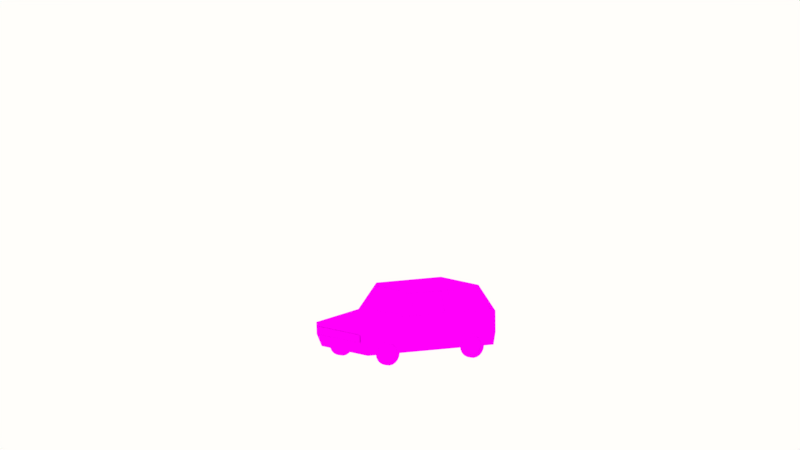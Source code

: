 # Source: Car.blend  (saved by Blender 2.79.0; exported with 4.5.12 LTS)
import bpy
from mathutils import Matrix  # noqa: F401  (used for matrix-valued properties, if any)

bpy.ops.wm.read_factory_settings(use_empty=True)
scene = bpy.context.scene
scene.name = 'Scene'

# ---- collections
col_collection_5 = bpy.data.collections.new('Collection 5'); scene.collection.children.link(col_collection_5)

# ---- images (referenced by path relative to the original .blend; pixels are not part of the script)
import os
ASSET_DIR = os.environ.get("B2B_ASSET_DIR", "")  # directory of the original .blend (textures are referenced by path, not embedded)
HERE = os.path.dirname(os.path.abspath(__file__))  # packed textures are extracted next to this script under _unpacked/

def load_image(name, relpath, width, height, colorspace="sRGB"):
    """Load a texture the original file referenced (path relative to the .blend, or extracted next to this script)."""
    p = next((c for c in (os.path.join(HERE, relpath), os.path.join(ASSET_DIR, relpath)) if relpath and os.path.exists(c)), "")
    if p:
        img = bpy.data.images.load(p, check_existing=True)
        img.name = name
    else:  # same state as the original file: an image datablock whose file is absent (Cycles renders it pink)
        img = bpy.data.images.new(name, width, height)
        img.source = "FILE"
        img.filepath = "//" + (relpath or name)
    img.colorspace_settings.name = colorspace
    return img
img_van_001 = load_image('Van.001', 'Van.png', 1024, 1024, 'sRGB')

# ---- materials (node trees are filled in below, after node groups)
mat_material_002 = bpy.data.materials.new('Material.002')
mat_material_002.alpha_threshold = 0.0
mat_material_002.roughness = 0.5

# ---- material node trees
mat_material_002.use_nodes = True; mat_material_002.node_tree.nodes.clear()
_N = mat_material_002.node_tree.nodes; _L = mat_material_002.node_tree.links
n0 = _N.new('ShaderNodeOutputMaterial'); n0.name = 'Material Output'; n0.location = (300, 300)
n1 = _N.new('ShaderNodeBsdfToon'); n1.name = 'Toon BSDF'; n1.location = (10, 300)
n2 = _N.new('ShaderNodeTexImage'); n2.name = 'Image Texture'; n2.location = (-180, 300)
n2.width = 140
n2.image = img_van_001
_L.new(n1.outputs[0], n0.inputs[0])
_L.new(n2.outputs[0], n1.inputs[0])
n0.is_active_output = True

# ---- world
world_world = bpy.data.worlds.new('World'); scene.world = world_world
world_world.use_nodes = True; world_world.node_tree.nodes.clear()
_N = world_world.node_tree.nodes; _L = world_world.node_tree.links
n0 = _N.new('ShaderNodeOutputWorld'); n0.name = 'World Output'; n0.location = (300, 300)
n1 = _N.new('ShaderNodeBackground'); n1.name = 'Background'; n1.location = (10, 300)
n1.inputs[0].default_value = (1.0, 0.9893, 0.9576, 1.0)
_L.new(n1.outputs[0], n0.inputs[0])
n0.is_active_output = True
world_world.color = (0.05088, 0.05088, 0.05088)
world_world.use_sun_shadow = False
world_world.sun_shadow_jitter_overblur = 0.0
world_world.cycles.sampling_method = 'MANUAL'

# ---- cameras
cam_camera = bpy.data.cameras.new('Camera')
cam_camera.type = 'ORTHO'
cam_camera.clip_start = 0.001
cam_camera.clip_end = 104.5
cam_camera.lens = 35.0
cam_camera.sensor_width = 32.0
cam_camera.sensor_height = 18.0
cam_camera.ortho_scale = 18.7
cam_camera.display_size = 2.0
cam_camera.dof.focus_distance = 0.0

# ---- meshes
me_cube_003 = bpy.data.meshes.new('Cube.003')
me_cube_003.from_pydata([(0.8936, -1.84, 0.7588), (0.8936, -1.835, 0.5763), (0.6862, -1.84, 0.7588), (0.4599, -1.84, 0.7588), (0.6862, -1.835, 0.5763), (0.4599, -1.835, 0.5763), (0.9483, 1.858, 0.3291), (0.9483, 1.885, 0.4979), (0.7869, 1.858, 0.3291), (0.7542, 1.858, 0.3291), (0.5872, 1.858, 0.3291), (0.7869, 1.885, 0.4979), (0.7542, 1.885, 0.4979), (0.5872, 1.885, 0.4979), (0.4454, 1.858, 0.3291), (0.4454, 1.885, 0.4979), (0.9876, 1.827, 0.2697), (0.8066, 1.525, 1.681), (0.8066, -0.2743, 1.681), (0.9876, -0.6538, 0.2697), (0.9876, 1.879, 1.067), (0.9876, -0.6538, 1.067), (0.9876, -1.828, 0.8498), (0.9876, -1.678, 0.2697), (0.8066, 0.5821, 1.681), (0.9876, 0.5821, 0.2697), (0.9876, 0.5821, 1.067), (0.7511, -0.2956, 1.627), (0.8993, -0.6325, 1.111), (0.7511, -0.242, 1.627), (0.8993, -0.5789, 1.111), (0.8066, 0.5055, 1.627), (0.8066, -0.2231, 1.627), (0.9876, -0.5272, 1.111), (0.9876, 0.5055, 1.111), (0.7538, 0.4972, 1.627), (0.7538, -0.2313, 1.627), (0.9348, -0.5354, 1.111), (0.9348, 0.4972, 1.111), (0.8066, 1.488, 1.627), (0.9876, 1.772, 1.111), (0.8066, 0.6537, 1.627), (0.9876, 0.6537, 1.111), (0.7538, 1.488, 1.627), (0.9348, 1.772, 1.111), (0.7538, 0.6537, 1.627), (0.9348, 0.6537, 1.111), (0.7434, 1.56, 1.627), (0.9244, 1.844, 1.111), (0.7434, 1.522, 1.627), (0.9244, 1.806, 1.111), (0.9876, 1.883, 0.5667), (0.9876, -0.6538, 0.5667), (0.9876, -1.819, 0.5675), (0.9876, 0.5821, 0.5667), (-0.8936, -1.84, 0.7588), (-0.8936, -1.835, 0.5763), (-0.6862, -1.84, 0.7588), (-0.4599, -1.84, 0.7588), (-0.6862, -1.835, 0.5763), (-0.4599, -1.835, 0.5763), (-0.9483, 1.858, 0.3291), (-0.9483, 1.885, 0.4979), (-0.7869, 1.858, 0.3291), (-0.7542, 1.858, 0.3291), (-0.5872, 1.858, 0.3291), (-0.7869, 1.885, 0.4979), (-0.7542, 1.885, 0.4979), (-0.5872, 1.885, 0.4979), (-0.4454, 1.858, 0.3291), (-0.4454, 1.885, 0.4979), (0.0, -1.84, 0.7588), (0.0, -1.835, 0.5763), (0.0, 1.858, 0.3291), (0.0, 1.885, 0.4979), (-0.9876, 1.827, 0.2697), (-0.8066, 1.525, 1.681), (0.0, 1.827, 0.2697), (0.0, 1.525, 1.681), (0.0, -0.2743, 1.681), (-0.8066, -0.2743, 1.681), (-0.9876, -0.6538, 0.2697), (0.0, -0.6538, 0.2697), (-0.9876, 1.879, 1.067), (0.0, 1.879, 1.067), (-0.9876, -0.6538, 1.067), (0.0, -0.6538, 1.067), (-0.9876, -1.828, 0.8498), (-0.9876, -1.678, 0.2697), (0.0, -1.678, 0.2697), (0.0, -1.828, 0.8498), (-0.8066, 0.5821, 1.681), (0.0, 0.5821, 1.681), (0.0, 0.5821, 0.2697), (-0.9876, 0.5821, 0.2697), (-0.9876, 0.5821, 1.067), (0.0, -0.2956, 1.627), (-0.7511, -0.2956, 1.627), (-0.8993, -0.6325, 1.111), (0.0, -0.6325, 1.111), (0.0, -0.242, 1.627), (-0.7511, -0.242, 1.627), (-0.8993, -0.5789, 1.111), (0.0, -0.5789, 1.111), (-0.8066, 0.5055, 1.627), (-0.8066, -0.2231, 1.627), (-0.9876, -0.5272, 1.111), (-0.9876, 0.5055, 1.111), (-0.7538, 0.4972, 1.627), (-0.7538, -0.2313, 1.627), (-0.9348, -0.5354, 1.111), (-0.9348, 0.4972, 1.111), (-0.8066, 1.488, 1.627), (-0.9876, 1.772, 1.111), (-0.8066, 0.6537, 1.627), (-0.9876, 0.6537, 1.111), (-0.7538, 1.488, 1.627), (-0.9348, 1.772, 1.111), (-0.7538, 0.6537, 1.627), (-0.9348, 0.6537, 1.111), (0.0, 1.56, 1.627), (-0.7434, 1.56, 1.627), (-0.9244, 1.844, 1.111), (0.0, 1.844, 1.111), (0.0, 1.522, 1.627), (-0.7434, 1.522, 1.627), (-0.9244, 1.806, 1.111), (0.0, 1.806, 1.111), (-0.9876, 1.883, 0.5667), (0.0, 1.883, 0.5667), (-0.9876, -0.6538, 0.5667), (-0.9876, -1.819, 0.5675), (0.0, -1.819, 0.5675), (-0.9876, 0.5821, 0.5667)], [], [(2, 4, 1, 0), (71, 72, 5, 3), (3, 5, 4, 2), (11, 7, 6, 8), (15, 13, 10, 14), (13, 12, 9, 10), (12, 11, 8, 9), (74, 15, 14, 73), (78, 17, 47, 120), (86, 21, 28, 99), (92, 79, 18, 24), (54, 52, 19, 25), (25, 19, 82, 93), (26, 24, 31, 34), (129, 84, 20, 51), (132, 53, 22, 90), (86, 90, 22, 21), (52, 53, 23, 19), (19, 23, 89, 82), (20, 17, 39, 40), (16, 25, 93, 77), (51, 54, 25, 16), (78, 92, 24, 17), (99, 28, 30, 103), (18, 79, 96, 27), (21, 18, 27, 28), (103, 30, 29, 100), (28, 27, 29, 30), (27, 96, 100, 29), (33, 34, 38, 37), (24, 18, 32, 31), (21, 26, 34, 33), (18, 21, 33, 32), (35, 36, 37, 38), (31, 32, 36, 35), (34, 31, 35, 38), (32, 33, 37, 36), (39, 41, 45, 43), (24, 26, 42, 41), (26, 20, 40, 42), (17, 24, 41, 39), (43, 45, 46, 44), (42, 40, 44, 46), (40, 39, 43, 44), (41, 42, 46, 45), (48, 123, 127, 50), (17, 20, 48, 47), (20, 84, 123, 48), (127, 124, 49, 50), (47, 48, 50, 49), (120, 47, 49, 124), (20, 26, 54, 51), (21, 22, 53, 52), (89, 23, 53, 132), (77, 129, 51, 16), (26, 21, 52, 54), (57, 55, 56, 59), (71, 58, 60, 72), (58, 57, 59, 60), (66, 63, 61, 62), (70, 69, 65, 68), (68, 65, 64, 67), (67, 64, 63, 66), (74, 73, 69, 70), (78, 120, 121, 76), (86, 99, 98, 85), (92, 91, 80, 79), (133, 94, 81, 130), (94, 93, 82, 81), (95, 107, 104, 91), (129, 128, 83, 84), (132, 90, 87, 131), (86, 85, 87, 90), (130, 81, 88, 131), (81, 82, 89, 88), (83, 113, 112, 76), (75, 77, 93, 94), (128, 75, 94, 133), (78, 76, 91, 92), (99, 103, 102, 98), (80, 97, 96, 79), (85, 98, 97, 80), (103, 100, 101, 102), (98, 102, 101, 97), (97, 101, 100, 96), (106, 110, 111, 107), (91, 104, 105, 80), (85, 106, 107, 95), (80, 105, 106, 85), (108, 111, 110, 109), (104, 108, 109, 105), (107, 111, 108, 104), (105, 109, 110, 106), (112, 116, 118, 114), (91, 114, 115, 95), (95, 115, 113, 83), (76, 112, 114, 91), (116, 117, 119, 118), (115, 119, 117, 113), (113, 117, 116, 112), (114, 118, 119, 115), (122, 126, 127, 123), (76, 121, 122, 83), (83, 122, 123, 84), (127, 126, 125, 124), (121, 125, 126, 122), (120, 124, 125, 121), (83, 128, 133, 95), (85, 130, 131, 87), (89, 132, 131, 88), (77, 75, 128, 129), (95, 133, 130, 85)])
_uv = me_cube_003.uv_layers.new(name='UVMap')
_uv.uv.foreach_set('vector', [0.2324, 0.1306, 0.185, 0.1306, 0.185, 0.1196, 0.2324, 0.1196, 0.5688, 0.5411, 0.4183, 0.5411, 0.4183, 0.4637, 0.5688, 0.4637, 0.1331, 0.1395, 0.08565, 0.1395, 0.08565, 0.1275, 0.1331, 0.1275, 0.7707, 0.113, 0.7707, 0.08903, 0.9117, 0.08903, 0.9117, 0.113, 0.4102, 0.1917, 0.4102, 0.1649, 0.5898, 0.1649, 0.5898, 0.1917, 0.7707, 0.1427, 0.7707, 0.1179, 0.9117, 0.1179, 0.9117, 0.1427, 0.4102, 0.1333, 0.4102, 0.1271, 0.5898, 0.1271, 0.5898, 0.1333, 0.3544, 0.5478, 0.3544, 0.4233, 0.6193, 0.4233, 0.6193, 0.5478, 0.1927, 0.8971, 0.1552, 0.8971, 0.1582, 0.8948, 0.1927, 0.8948, 0.1833, 0.8971, 0.1833, 0.9442, 0.181, 0.9416, 0.181, 0.8971, 0.1843, 0.782, 0.1843, 0.8276, 0.1468, 0.8277, 0.1468, 0.7821, 0.4368, 0.2003, 0.4367, 0.1365, 0.4549, 0.1364, 0.455, 0.2003, 0.501, 0.141, 0.501, 0.2047, 0.4551, 0.2045, 0.4551, 0.1408, 0.06451, 0.8618, 0.031, 0.8619, 0.03342, 0.8582, 0.06208, 0.8582, 0.1927, 0.8467, 0.1927, 0.8657, 0.1468, 0.8657, 0.1468, 0.8467, 0.2359, 0.9332, 0.2359, 0.886, 0.2503, 0.8862, 0.2503, 0.9334, 0.2302, 0.7419, 0.2302, 0.7976, 0.1843, 0.7978, 0.1843, 0.7421, 0.4367, 0.1365, 0.4393, 0.08301, 0.4551, 0.08562, 0.4549, 0.1364, 0.501, 0.2047, 0.501, 0.2553, 0.4551, 0.2552, 0.4551, 0.2045, 0.06462, 0.9284, 0.03107, 0.902, 0.03339, 0.9003, 0.06229, 0.9233, 0.501, 0.08054, 0.501, 0.141, 0.4551, 0.1408, 0.4551, 0.0804, 0.4369, 0.2639, 0.4368, 0.2003, 0.455, 0.2003, 0.4551, 0.2609, 0.1843, 0.7419, 0.1843, 0.782, 0.1468, 0.7821, 0.1468, 0.742, 0.1882, 0.9416, 0.1882, 0.8971, 0.1908, 0.8971, 0.1908, 0.9415, 0.1468, 0.9358, 0.1468, 0.8973, 0.1491, 0.8973, 0.1491, 0.9331, 0.1833, 0.9442, 0.1468, 0.9358, 0.1491, 0.9331, 0.181, 0.9416, 0.7917, 0.9168, 0.7917, 0.9613, 0.7598, 0.9528, 0.7598, 0.917, 0.1381, 0.9168, 0.1381, 0.9513, 0.1354, 0.9514, 0.1354, 0.9169, 0.1381, 0.9526, 0.1381, 0.9168, 0.1407, 0.9168, 0.1407, 0.9527, 0.1882, 0.8975, 0.1882, 0.9527, 0.1857, 0.9523, 0.1857, 0.8971, 0.031, 0.8619, 0.03093, 0.8161, 0.03335, 0.8186, 0.03342, 0.8582, 0.0644, 0.798, 0.06451, 0.8618, 0.06208, 0.8582, 0.06199, 0.8028, 0.03093, 0.8161, 0.0644, 0.798, 0.06199, 0.8028, 0.03335, 0.8186, 0.8516, 0.9411, 0.8516, 0.9015, 0.8803, 0.8858, 0.8803, 0.9411, 0.1329, 0.9567, 0.1329, 0.9172, 0.1354, 0.9168, 0.1354, 0.9563, 0.2381, 0.804, 0.2381, 0.7753, 0.2403, 0.7741, 0.2403, 0.8028, 0.2381, 0.7728, 0.2381, 0.7419, 0.2403, 0.7431, 0.2403, 0.7741, 0.2326, 0.7682, 0.2381, 0.8027, 0.2357, 0.8031, 0.2302, 0.7686, 0.031, 0.8619, 0.06451, 0.8618, 0.06219, 0.8652, 0.03333, 0.8653, 0.06451, 0.8618, 0.06462, 0.9284, 0.06229, 0.9233, 0.06219, 0.8652, 0.03107, 0.902, 0.031, 0.8619, 0.03333, 0.8653, 0.03339, 0.9003, 0.8516, 0.8627, 0.8516, 0.8277, 0.8805, 0.8277, 0.8805, 0.8858, 0.1833, 0.9551, 0.1833, 0.8971, 0.1857, 0.8971, 0.1857, 0.955, 0.2381, 0.7419, 0.2326, 0.7682, 0.2302, 0.7686, 0.2357, 0.7423, 0.1452, 0.9175, 0.1452, 0.9474, 0.1428, 0.9467, 0.1428, 0.9168, 0.1925, 0.8971, 0.1925, 0.9412, 0.1908, 0.9412, 0.1908, 0.8971, 0.1552, 0.8971, 0.1468, 0.8657, 0.1498, 0.8679, 0.1582, 0.8948, 0.1468, 0.8657, 0.1927, 0.8657, 0.1927, 0.8679, 0.1498, 0.8679, 0.9066, 0.8719, 0.8805, 0.8719, 0.8805, 0.8364, 0.9066, 0.8277, 0.1407, 0.9546, 0.1407, 0.9168, 0.1428, 0.9169, 0.1428, 0.9547, 0.242, 0.7741, 0.242, 0.8095, 0.2403, 0.8096, 0.2403, 0.7741, 0.06462, 0.9284, 0.06451, 0.8618, 0.08267, 0.8618, 0.08278, 0.9254, 0.0644, 0.798, 0.06931, 0.7419, 0.08512, 0.7445, 0.08256, 0.7979, 0.5756, 0.2715, 0.5756, 0.2243, 0.59, 0.2246, 0.59, 0.2717, 0.5469, 0.1663, 0.5469, 0.1852, 0.501, 0.1852, 0.501, 0.1663, 0.06451, 0.8618, 0.0644, 0.798, 0.08256, 0.7979, 0.08267, 0.8618, 0.2324, 0.1306, 0.2324, 0.1196, 0.185, 0.1196, 0.185, 0.1306, 0.5688, 0.5411, 0.5688, 0.4637, 0.4183, 0.4637, 0.4183, 0.5411, 0.1331, 0.1395, 0.1331, 0.1275, 0.08565, 0.1275, 0.08565, 0.1395, 0.7707, 0.113, 0.9117, 0.113, 0.9117, 0.08903, 0.7707, 0.08903, 0.4102, 0.1917, 0.5898, 0.1917, 0.5898, 0.1649, 0.4102, 0.1649, 0.7707, 0.1427, 0.9117, 0.1427, 0.9117, 0.1179, 0.7707, 0.1179, 0.4102, 0.1333, 0.5898, 0.1333, 0.5898, 0.1271, 0.4102, 0.1271, 0.3544, 0.5478, 0.6193, 0.5478, 0.6193, 0.4233, 0.3544, 0.4233, 0.1927, 0.8971, 0.1927, 0.8948, 0.1582, 0.8948, 0.1552, 0.8971, 0.1833, 0.8971, 0.181, 0.8971, 0.181, 0.9416, 0.1833, 0.9442, 0.1843, 0.782, 0.1468, 0.7821, 0.1468, 0.8277, 0.1843, 0.8276, 0.4368, 0.2003, 0.455, 0.2003, 0.4549, 0.1364, 0.4367, 0.1365, 0.501, 0.141, 0.4551, 0.1408, 0.4551, 0.2045, 0.501, 0.2047, 0.06451, 0.8618, 0.06208, 0.8582, 0.03342, 0.8582, 0.031, 0.8619, 0.1927, 0.8467, 0.1468, 0.8467, 0.1468, 0.8657, 0.1927, 0.8657, 0.2359, 0.9332, 0.2503, 0.9334, 0.2503, 0.8862, 0.2359, 0.886, 0.2302, 0.7419, 0.1843, 0.7421, 0.1843, 0.7978, 0.2302, 0.7976, 0.4367, 0.1365, 0.4549, 0.1364, 0.4551, 0.08562, 0.4393, 0.08301, 0.501, 0.2047, 0.4551, 0.2045, 0.4551, 0.2552, 0.501, 0.2553, 0.06462, 0.9284, 0.06229, 0.9233, 0.03339, 0.9003, 0.03107, 0.902, 0.501, 0.08054, 0.4551, 0.0804, 0.4551, 0.1408, 0.501, 0.141, 0.4369, 0.2639, 0.4551, 0.2609, 0.455, 0.2003, 0.4368, 0.2003, 0.1843, 0.7419, 0.1468, 0.742, 0.1468, 0.7821, 0.1843, 0.782, 0.1882, 0.9416, 0.1908, 0.9415, 0.1908, 0.8971, 0.1882, 0.8971, 0.1468, 0.9358, 0.1491, 0.9331, 0.1491, 0.8973, 0.1468, 0.8973, 0.1833, 0.9442, 0.181, 0.9416, 0.1491, 0.9331, 0.1468, 0.9358, 0.7917, 0.9168, 0.7598, 0.917, 0.7598, 0.9528, 0.7917, 0.9613, 0.1381, 0.9168, 0.1354, 0.9169, 0.1354, 0.9514, 0.1381, 0.9513, 0.1381, 0.9526, 0.1407, 0.9527, 0.1407, 0.9168, 0.1381, 0.9168, 0.1882, 0.8975, 0.1857, 0.8971, 0.1857, 0.9523, 0.1882, 0.9527, 0.031, 0.8619, 0.03342, 0.8582, 0.03335, 0.8186, 0.03093, 0.8161, 0.0644, 0.798, 0.06199, 0.8028, 0.06208, 0.8582, 0.06451, 0.8618, 0.03093, 0.8161, 0.03335, 0.8186, 0.06199, 0.8028, 0.0644, 0.798, 0.8516, 0.9411, 0.8803, 0.9411, 0.8803, 0.8858, 0.8516, 0.9015, 0.1329, 0.9567, 0.1354, 0.9563, 0.1354, 0.9168, 0.1329, 0.9172, 0.2381, 0.804, 0.2403, 0.8028, 0.2403, 0.7741, 0.2381, 0.7753, 0.2381, 0.7728, 0.2403, 0.7741, 0.2403, 0.7431, 0.2381, 0.7419, 0.2326, 0.7682, 0.2302, 0.7686, 0.2357, 0.8031, 0.2381, 0.8027, 0.031, 0.8619, 0.03333, 0.8653, 0.06219, 0.8652, 0.06451, 0.8618, 0.06451, 0.8618, 0.06219, 0.8652, 0.06229, 0.9233, 0.06462, 0.9284, 0.03107, 0.902, 0.03339, 0.9003, 0.03333, 0.8653, 0.031, 0.8619, 0.8516, 0.8627, 0.8805, 0.8858, 0.8805, 0.8277, 0.8516, 0.8277, 0.1833, 0.9551, 0.1857, 0.955, 0.1857, 0.8971, 0.1833, 0.8971, 0.2381, 0.7419, 0.2357, 0.7423, 0.2302, 0.7686, 0.2326, 0.7682, 0.1452, 0.9175, 0.1428, 0.9168, 0.1428, 0.9467, 0.1452, 0.9474, 0.1925, 0.8971, 0.1908, 0.8971, 0.1908, 0.9412, 0.1925, 0.9412, 0.1552, 0.8971, 0.1582, 0.8948, 0.1498, 0.8679, 0.1468, 0.8657, 0.1468, 0.8657, 0.1498, 0.8679, 0.1927, 0.8679, 0.1927, 0.8657, 0.9066, 0.8719, 0.9066, 0.8277, 0.8805, 0.8364, 0.8805, 0.8719, 0.1407, 0.9546, 0.1428, 0.9547, 0.1428, 0.9169, 0.1407, 0.9168, 0.242, 0.7741, 0.2403, 0.7741, 0.2403, 0.8096, 0.242, 0.8095, 0.06462, 0.9284, 0.08278, 0.9254, 0.08267, 0.8618, 0.06451, 0.8618, 0.0644, 0.798, 0.08256, 0.7979, 0.08512, 0.7445, 0.06931, 0.7419, 0.5756, 0.2715, 0.59, 0.2717, 0.59, 0.2246, 0.5756, 0.2243, 0.5469, 0.1663, 0.501, 0.1663, 0.501, 0.1852, 0.5469, 0.1852, 0.06451, 0.8618, 0.08267, 0.8618, 0.08256, 0.7979, 0.0644, 0.798])
me_cube_003.materials.append(mat_material_002)
me_cube_003.use_remesh_preserve_volume = False
me_cube_003.use_remesh_preserve_attributes = False
me_cube_003.use_mirror_vertex_groups = False
me_cube_003.update()
me_cube_002 = bpy.data.meshes.new('Cube.002')
me_cube_002.from_pydata([(1.025, -1.307, 0.4292), (1.06, -1.035, 0.02231), (1.06, -0.9548, 0.06316), (1.06, -0.8911, 0.1268), (1.06, -0.8503, 0.207), (1.06, -0.8362, 0.2958), (1.06, -0.8503, 0.3847), (1.06, -0.8911, 0.4649), (1.06, -0.9548, 0.5285), (1.06, -1.035, 0.5693), (1.06, -1.124, 0.5834), (1.06, -1.213, 0.5693), (1.06, -1.293, 0.5285), (1.06, -1.356, 0.4649), (1.06, -1.397, 0.3847), (1.06, -1.411, 0.2958), (1.06, -1.397, 0.207), (1.06, -1.356, 0.1268), (1.06, -1.293, 0.06316), (1.06, -1.124, 0.00823), (1.06, -1.213, 0.02231), (0.9194, -1.124, 0.00823), (0.9194, -1.213, 0.02231), (0.9194, -1.293, 0.06316), (0.9194, -1.356, 0.1268), (0.9194, -1.397, 0.207), (0.9194, -1.411, 0.2958), (0.9194, -1.397, 0.3847), (0.9194, -1.356, 0.4649), (0.9194, -1.293, 0.5285), (0.9194, -1.213, 0.5693), (0.9194, -1.124, 0.5834), (0.9194, -1.035, 0.5693), (0.9194, -0.9548, 0.5285), (0.9194, -0.8911, 0.4649), (0.9194, -0.8503, 0.3847), (0.9194, -0.8362, 0.2958), (0.9194, -0.8503, 0.207), (0.9194, -0.8911, 0.1268), (0.9194, -0.9548, 0.06316), (0.9194, -1.035, 0.02231), (0.9194, -1.124, 0.2958), (1.06, -1.307, 0.4292), (1.06, -1.241, 0.3807), (1.06, -1.34, 0.3659), (1.06, -1.351, 0.2958), (1.06, -1.34, 0.2257), (1.06, -1.307, 0.1625), (1.06, -1.257, 0.1123), (1.06, -1.194, 0.08008), (1.06, -1.124, 0.06898), (1.06, -0.9403, 0.1625), (1.06, -0.9081, 0.2257), (1.06, -0.897, 0.2958), (1.06, -0.9081, 0.3659), (1.06, -0.9403, 0.4292), (1.06, -1.257, 0.4794), (1.06, -1.054, 0.08008), (1.06, -1.124, 0.5227), (1.06, -1.054, 0.5116), (1.06, -1.194, 0.5116), (1.06, -0.9905, 0.4794), (1.06, -0.9905, 0.1123), (1.025, -1.34, 0.3659), (1.025, -1.351, 0.2958), (1.025, -1.34, 0.2257), (1.025, -1.307, 0.1625), (1.025, -1.257, 0.1123), (1.025, -1.194, 0.08008), (1.025, -1.124, 0.06898), (1.025, -0.9403, 0.1625), (1.025, -0.9081, 0.2257), (1.025, -0.897, 0.2958), (1.025, -0.9081, 0.3659), (1.025, -0.9403, 0.4292), (1.025, -1.257, 0.4794), (1.025, -1.054, 0.08008), (1.025, -1.124, 0.5227), (1.025, -1.054, 0.5116), (1.025, -1.194, 0.5116), (1.025, -0.9905, 0.4794), (1.025, -0.9905, 0.1123), (1.06, -1.124, 0.2958), (1.06, -1.261, 0.3404), (1.06, -1.268, 0.2958), (1.06, -1.261, 0.2512), (1.06, -1.241, 0.211), (1.06, -1.209, 0.1791), (1.06, -1.168, 0.1585), (1.06, -1.124, 0.1515), (1.06, -1.007, 0.211), (1.06, -0.9865, 0.2512), (1.06, -0.9795, 0.2958), (1.06, -0.9865, 0.3404), (1.06, -1.007, 0.3807), (1.06, -1.209, 0.4126), (1.06, -1.079, 0.1585), (1.06, -1.124, 0.4402), (1.06, -1.079, 0.4331), (1.06, -1.168, 0.4331), (1.06, -1.039, 0.4126), (1.06, -1.039, 0.1791), (1.025, 1.043, 0.4292), (1.06, 1.315, 0.02231), (1.06, 1.395, 0.06316), (1.06, 1.459, 0.1268), (1.06, 1.5, 0.207), (1.06, 1.514, 0.2958), (1.06, 1.5, 0.3847), (1.06, 1.459, 0.4649), (1.06, 1.395, 0.5285), (1.06, 1.315, 0.5693), (1.06, 1.226, 0.5834), (1.06, 1.137, 0.5693), (1.06, 1.057, 0.5285), (1.06, 0.9934, 0.4649), (1.06, 0.9526, 0.3847), (1.06, 0.9385, 0.2958), (1.06, 0.9526, 0.207), (1.06, 0.9934, 0.1268), (1.06, 1.057, 0.06316), (1.06, 1.226, 0.00823), (1.06, 1.137, 0.02231), (0.9194, 1.226, 0.00823), (0.9194, 1.137, 0.02231), (0.9194, 1.057, 0.06316), (0.9194, 0.9934, 0.1268), (0.9194, 0.9526, 0.207), (0.9194, 0.9385, 0.2958), (0.9194, 0.9526, 0.3847), (0.9194, 0.9934, 0.4649), (0.9194, 1.057, 0.5285), (0.9194, 1.137, 0.5693), (0.9194, 1.226, 0.5834), (0.9194, 1.315, 0.5693), (0.9194, 1.395, 0.5285), (0.9194, 1.459, 0.4649), (0.9194, 1.5, 0.3847), (0.9194, 1.514, 0.2958), (0.9194, 1.5, 0.207), (0.9194, 1.459, 0.1268), (0.9194, 1.395, 0.06316), (0.9194, 1.315, 0.02231), (0.9194, 1.226, 0.2958), (1.06, 1.043, 0.4292), (1.06, 1.109, 0.3807), (1.06, 1.01, 0.3659), (1.06, 0.9993, 0.2958), (1.06, 1.01, 0.2257), (1.06, 1.043, 0.1625), (1.06, 1.093, 0.1123), (1.06, 1.156, 0.08008), (1.06, 1.226, 0.06898), (1.06, 1.41, 0.1625), (1.06, 1.442, 0.2257), (1.06, 1.453, 0.2958), (1.06, 1.442, 0.3659), (1.06, 1.41, 0.4292), (1.06, 1.093, 0.4794), (1.06, 1.296, 0.08008), (1.06, 1.226, 0.5227), (1.06, 1.296, 0.5116), (1.06, 1.156, 0.5116), (1.06, 1.359, 0.4794), (1.06, 1.359, 0.1123), (1.025, 1.01, 0.3659), (1.025, 0.9993, 0.2958), (1.025, 1.01, 0.2257), (1.025, 1.043, 0.1625), (1.025, 1.093, 0.1123), (1.025, 1.156, 0.08008), (1.025, 1.226, 0.06898), (1.025, 1.41, 0.1625), (1.025, 1.442, 0.2257), (1.025, 1.453, 0.2958), (1.025, 1.442, 0.3659), (1.025, 1.41, 0.4292), (1.025, 1.093, 0.4794), (1.025, 1.296, 0.08008), (1.025, 1.226, 0.5227), (1.025, 1.296, 0.5116), (1.025, 1.156, 0.5116), (1.025, 1.359, 0.4794), (1.025, 1.359, 0.1123), (1.06, 1.226, 0.2958), (1.06, 1.089, 0.3404), (1.06, 1.082, 0.2958), (1.06, 1.089, 0.2512), (1.06, 1.109, 0.211), (1.06, 1.141, 0.1791), (1.06, 1.182, 0.1585), (1.06, 1.226, 0.1515), (1.06, 1.343, 0.211), (1.06, 1.363, 0.2512), (1.06, 1.37, 0.2958), (1.06, 1.363, 0.3404), (1.06, 1.343, 0.3807), (1.06, 1.141, 0.4126), (1.06, 1.271, 0.1585), (1.06, 1.226, 0.4402), (1.06, 1.271, 0.4331), (1.06, 1.182, 0.4331), (1.06, 1.311, 0.4126), (1.06, 1.311, 0.1791), (-1.025, -1.307, 0.4292), (-1.06, -1.035, 0.02231), (-1.06, -0.9548, 0.06316), (-1.06, -0.8911, 0.1268), (-1.06, -0.8503, 0.207), (-1.06, -0.8362, 0.2958), (-1.06, -0.8503, 0.3847), (-1.06, -0.8911, 0.4649), (-1.06, -0.9548, 0.5285), (-1.06, -1.035, 0.5693), (-1.06, -1.124, 0.5834), (-1.06, -1.213, 0.5693), (-1.06, -1.293, 0.5285), (-1.06, -1.356, 0.4649), (-1.06, -1.397, 0.3847), (-1.06, -1.411, 0.2958), (-1.06, -1.397, 0.207), (-1.06, -1.356, 0.1268), (-1.06, -1.293, 0.06316), (-1.06, -1.124, 0.00823), (-1.06, -1.213, 0.02231), (-0.9194, -1.124, 0.00823), (-0.9194, -1.213, 0.02231), (-0.9194, -1.293, 0.06316), (-0.9194, -1.356, 0.1268), (-0.9194, -1.397, 0.207), (-0.9194, -1.411, 0.2958), (-0.9194, -1.397, 0.3847), (-0.9194, -1.356, 0.4649), (-0.9194, -1.293, 0.5285), (-0.9194, -1.213, 0.5693), (-0.9194, -1.124, 0.5834), (-0.9194, -1.035, 0.5693), (-0.9194, -0.9548, 0.5285), (-0.9194, -0.8911, 0.4649), (-0.9194, -0.8503, 0.3847), (-0.9194, -0.8362, 0.2958), (-0.9194, -0.8503, 0.207), (-0.9194, -0.8911, 0.1268), (-0.9194, -0.9548, 0.06316), (-0.9194, -1.035, 0.02231), (-0.9194, -1.124, 0.2958), (-1.06, -1.307, 0.4292), (-1.06, -1.241, 0.3807), (-1.06, -1.34, 0.3659), (-1.06, -1.351, 0.2958), (-1.06, -1.34, 0.2257), (-1.06, -1.307, 0.1625), (-1.06, -1.257, 0.1123), (-1.06, -1.194, 0.08008), (-1.06, -1.124, 0.06898), (-1.06, -0.9403, 0.1625), (-1.06, -0.9081, 0.2257), (-1.06, -0.897, 0.2958), (-1.06, -0.9081, 0.3659), (-1.06, -0.9403, 0.4292), (-1.06, -1.257, 0.4794), (-1.06, -1.054, 0.08008), (-1.06, -1.124, 0.5227), (-1.06, -1.054, 0.5116), (-1.06, -1.194, 0.5116), (-1.06, -0.9905, 0.4794), (-1.06, -0.9905, 0.1123), (-1.025, -1.34, 0.3659), (-1.025, -1.351, 0.2958), (-1.025, -1.34, 0.2257), (-1.025, -1.307, 0.1625), (-1.025, -1.257, 0.1123), (-1.025, -1.194, 0.08008), (-1.025, -1.124, 0.06898), (-1.025, -0.9403, 0.1625), (-1.025, -0.9081, 0.2257), (-1.025, -0.897, 0.2958), (-1.025, -0.9081, 0.3659), (-1.025, -0.9403, 0.4292), (-1.025, -1.257, 0.4794), (-1.025, -1.054, 0.08008), (-1.025, -1.124, 0.5227), (-1.025, -1.054, 0.5116), (-1.025, -1.194, 0.5116), (-1.025, -0.9905, 0.4794), (-1.025, -0.9905, 0.1123), (-1.06, -1.124, 0.2958), (-1.06, -1.261, 0.3404), (-1.06, -1.268, 0.2958), (-1.06, -1.261, 0.2512), (-1.06, -1.241, 0.211), (-1.06, -1.209, 0.1791), (-1.06, -1.168, 0.1585), (-1.06, -1.124, 0.1515), (-1.06, -1.007, 0.211), (-1.06, -0.9865, 0.2512), (-1.06, -0.9795, 0.2958), (-1.06, -0.9865, 0.3404), (-1.06, -1.007, 0.3807), (-1.06, -1.209, 0.4126), (-1.06, -1.079, 0.1585), (-1.06, -1.124, 0.4402), (-1.06, -1.079, 0.4331), (-1.06, -1.168, 0.4331), (-1.06, -1.039, 0.4126), (-1.06, -1.039, 0.1791), (-1.025, 1.043, 0.4292), (-1.06, 1.315, 0.02231), (-1.06, 1.395, 0.06316), (-1.06, 1.459, 0.1268), (-1.06, 1.5, 0.207), (-1.06, 1.514, 0.2958), (-1.06, 1.5, 0.3847), (-1.06, 1.459, 0.4649), (-1.06, 1.395, 0.5285), (-1.06, 1.315, 0.5693), (-1.06, 1.226, 0.5834), (-1.06, 1.137, 0.5693), (-1.06, 1.057, 0.5285), (-1.06, 0.9934, 0.4649), (-1.06, 0.9526, 0.3847), (-1.06, 0.9385, 0.2958), (-1.06, 0.9526, 0.207), (-1.06, 0.9934, 0.1268), (-1.06, 1.057, 0.06316), (-1.06, 1.226, 0.00823), (-1.06, 1.137, 0.02231), (-0.9194, 1.226, 0.00823), (-0.9194, 1.137, 0.02231), (-0.9194, 1.057, 0.06316), (-0.9194, 0.9934, 0.1268), (-0.9194, 0.9526, 0.207), (-0.9194, 0.9385, 0.2958), (-0.9194, 0.9526, 0.3847), (-0.9194, 0.9934, 0.4649), (-0.9194, 1.057, 0.5285), (-0.9194, 1.137, 0.5693), (-0.9194, 1.226, 0.5834), (-0.9194, 1.315, 0.5693), (-0.9194, 1.395, 0.5285), (-0.9194, 1.459, 0.4649), (-0.9194, 1.5, 0.3847), (-0.9194, 1.514, 0.2958), (-0.9194, 1.5, 0.207), (-0.9194, 1.459, 0.1268), (-0.9194, 1.395, 0.06316), (-0.9194, 1.315, 0.02231), (-0.9194, 1.226, 0.2958), (-1.06, 1.043, 0.4292), (-1.06, 1.109, 0.3807), (-1.06, 1.01, 0.3659), (-1.06, 0.9993, 0.2958), (-1.06, 1.01, 0.2257), (-1.06, 1.043, 0.1625), (-1.06, 1.093, 0.1123), (-1.06, 1.156, 0.08008), (-1.06, 1.226, 0.06898), (-1.06, 1.41, 0.1625), (-1.06, 1.442, 0.2257), (-1.06, 1.453, 0.2958), (-1.06, 1.442, 0.3659), (-1.06, 1.41, 0.4292), (-1.06, 1.093, 0.4794), (-1.06, 1.296, 0.08008), (-1.06, 1.226, 0.5227), (-1.06, 1.296, 0.5116), (-1.06, 1.156, 0.5116), (-1.06, 1.359, 0.4794), (-1.06, 1.359, 0.1123), (-1.025, 1.01, 0.3659), (-1.025, 0.9993, 0.2958), (-1.025, 1.01, 0.2257), (-1.025, 1.043, 0.1625), (-1.025, 1.093, 0.1123), (-1.025, 1.156, 0.08008), (-1.025, 1.226, 0.06898), (-1.025, 1.41, 0.1625), (-1.025, 1.442, 0.2257), (-1.025, 1.453, 0.2958), (-1.025, 1.442, 0.3659), (-1.025, 1.41, 0.4292), (-1.025, 1.093, 0.4794), (-1.025, 1.296, 0.08008), (-1.025, 1.226, 0.5227), (-1.025, 1.296, 0.5116), (-1.025, 1.156, 0.5116), (-1.025, 1.359, 0.4794), (-1.025, 1.359, 0.1123), (-1.06, 1.226, 0.2958), (-1.06, 1.089, 0.3404), (-1.06, 1.082, 0.2958), (-1.06, 1.089, 0.2512), (-1.06, 1.109, 0.211), (-1.06, 1.141, 0.1791), (-1.06, 1.182, 0.1585), (-1.06, 1.226, 0.1515), (-1.06, 1.343, 0.211), (-1.06, 1.363, 0.2512), (-1.06, 1.37, 0.2958), (-1.06, 1.363, 0.3404), (-1.06, 1.343, 0.3807), (-1.06, 1.141, 0.4126), (-1.06, 1.271, 0.1585), (-1.06, 1.226, 0.4402), (-1.06, 1.271, 0.4331), (-1.06, 1.182, 0.4331), (-1.06, 1.311, 0.4126), (-1.06, 1.311, 0.1791)], [], [(25, 24, 17, 16), (35, 34, 7, 6), (32, 31, 10, 9), (27, 26, 15, 14), (39, 38, 3, 2), (34, 33, 8, 7), (37, 36, 5, 4), (24, 23, 18, 17), (21, 40, 1, 19), (22, 21, 19, 20), (31, 30, 11, 10), (26, 25, 16, 15), (29, 28, 13, 12), (38, 37, 4, 3), (33, 32, 9, 8), (36, 35, 6, 5), (23, 22, 20, 18), (40, 39, 2, 1), (28, 27, 14, 13), (30, 29, 12, 11), (18, 20, 49, 48), (3, 4, 52, 51), (10, 11, 60, 58), (17, 18, 48, 47), (2, 3, 51, 62), (9, 10, 58, 59), (16, 17, 47, 46), (1, 2, 62, 57), (8, 9, 59, 61), (15, 16, 46, 45), (19, 1, 57, 50), (7, 8, 61, 55), (14, 15, 45, 44), (6, 7, 55, 54), (13, 14, 44, 42), (5, 6, 54, 53), (12, 13, 42, 56), (20, 19, 50, 49), (4, 5, 53, 52), (11, 12, 56, 60), (41, 39, 40), (30, 41, 29), (30, 31, 41), (31, 32, 41), (32, 33, 41), (33, 34, 41), (34, 35, 41), (35, 36, 41), (36, 37, 41), (37, 38, 41), (39, 41, 38), (40, 21, 41), (21, 22, 41), (22, 23, 41), (23, 24, 41), (24, 25, 41), (25, 26, 41), (26, 27, 41), (27, 28, 41), (28, 29, 41), (47, 48, 67, 66), (62, 51, 70, 81), (59, 58, 77, 78), (46, 47, 66, 65), (57, 62, 81, 76), (61, 59, 78, 80), (45, 46, 65, 64), (50, 57, 76, 69), (55, 61, 80, 74), (44, 45, 64, 63), (54, 55, 74, 73), (42, 44, 63, 0), (53, 54, 73, 72), (56, 42, 0, 75), (49, 50, 69, 68), (52, 53, 72, 71), (60, 56, 75, 79), (48, 49, 68, 67), (51, 52, 71, 70), (58, 60, 79, 77), (63, 64, 84, 83), (73, 74, 94, 93), (0, 63, 83, 43), (72, 73, 93, 92), (75, 0, 43, 95), (68, 69, 89, 88), (71, 72, 92, 91), (79, 75, 95, 99), (67, 68, 88, 87), (70, 71, 91, 90), (77, 79, 99, 97), (66, 67, 87, 86), (81, 70, 90, 101), (78, 77, 97, 98), (65, 66, 86, 85), (76, 81, 101, 96), (80, 78, 98, 100), (64, 65, 85, 84), (69, 76, 96, 89), (74, 80, 100, 94), (99, 95, 82), (96, 82, 89), (101, 90, 82), (91, 82, 90), (92, 82, 91), (93, 82, 92), (94, 82, 93), (100, 82, 94), (98, 82, 100), (97, 82, 98), (99, 82, 97), (82, 96, 101), (43, 82, 95), (83, 82, 43), (84, 82, 83), (85, 82, 84), (86, 82, 85), (87, 82, 86), (88, 82, 87), (89, 82, 88), (127, 126, 119, 118), (137, 136, 109, 108), (134, 133, 112, 111), (129, 128, 117, 116), (141, 140, 105, 104), (136, 135, 110, 109), (139, 138, 107, 106), (126, 125, 120, 119), (123, 142, 103, 121), (124, 123, 121, 122), (133, 132, 113, 112), (128, 127, 118, 117), (131, 130, 115, 114), (140, 139, 106, 105), (135, 134, 111, 110), (138, 137, 108, 107), (125, 124, 122, 120), (142, 141, 104, 103), (130, 129, 116, 115), (132, 131, 114, 113), (120, 122, 151, 150), (105, 106, 154, 153), (112, 113, 162, 160), (119, 120, 150, 149), (104, 105, 153, 164), (111, 112, 160, 161), (118, 119, 149, 148), (103, 104, 164, 159), (110, 111, 161, 163), (117, 118, 148, 147), (121, 103, 159, 152), (109, 110, 163, 157), (116, 117, 147, 146), (108, 109, 157, 156), (115, 116, 146, 144), (107, 108, 156, 155), (114, 115, 144, 158), (122, 121, 152, 151), (106, 107, 155, 154), (113, 114, 158, 162), (143, 141, 142), (132, 143, 131), (132, 133, 143), (133, 134, 143), (134, 135, 143), (135, 136, 143), (136, 137, 143), (137, 138, 143), (138, 139, 143), (139, 140, 143), (141, 143, 140), (142, 123, 143), (123, 124, 143), (124, 125, 143), (125, 126, 143), (126, 127, 143), (127, 128, 143), (128, 129, 143), (129, 130, 143), (130, 131, 143), (149, 150, 169, 168), (164, 153, 172, 183), (161, 160, 179, 180), (148, 149, 168, 167), (159, 164, 183, 178), (163, 161, 180, 182), (147, 148, 167, 166), (152, 159, 178, 171), (157, 163, 182, 176), (146, 147, 166, 165), (156, 157, 176, 175), (144, 146, 165, 102), (155, 156, 175, 174), (158, 144, 102, 177), (151, 152, 171, 170), (154, 155, 174, 173), (162, 158, 177, 181), (150, 151, 170, 169), (153, 154, 173, 172), (160, 162, 181, 179), (165, 166, 186, 185), (175, 176, 196, 195), (102, 165, 185, 145), (174, 175, 195, 194), (177, 102, 145, 197), (170, 171, 191, 190), (173, 174, 194, 193), (181, 177, 197, 201), (169, 170, 190, 189), (172, 173, 193, 192), (179, 181, 201, 199), (168, 169, 189, 188), (183, 172, 192, 203), (180, 179, 199, 200), (167, 168, 188, 187), (178, 183, 203, 198), (182, 180, 200, 202), (166, 167, 187, 186), (171, 178, 198, 191), (176, 182, 202, 196), (201, 197, 184), (198, 184, 191), (203, 192, 184), (193, 184, 192), (194, 184, 193), (195, 184, 194), (196, 184, 195), (202, 184, 196), (200, 184, 202), (199, 184, 200), (201, 184, 199), (184, 198, 203), (145, 184, 197), (185, 184, 145), (186, 184, 185), (187, 184, 186), (188, 184, 187), (189, 184, 188), (190, 184, 189), (191, 184, 190), (229, 220, 221, 228), (239, 210, 211, 238), (236, 213, 214, 235), (231, 218, 219, 230), (243, 206, 207, 242), (238, 211, 212, 237), (241, 208, 209, 240), (228, 221, 222, 227), (225, 223, 205, 244), (226, 224, 223, 225), (235, 214, 215, 234), (230, 219, 220, 229), (233, 216, 217, 232), (242, 207, 208, 241), (237, 212, 213, 236), (240, 209, 210, 239), (227, 222, 224, 226), (244, 205, 206, 243), (232, 217, 218, 231), (234, 215, 216, 233), (222, 252, 253, 224), (207, 255, 256, 208), (214, 262, 264, 215), (221, 251, 252, 222), (206, 266, 255, 207), (213, 263, 262, 214), (220, 250, 251, 221), (205, 261, 266, 206), (212, 265, 263, 213), (219, 249, 250, 220), (223, 254, 261, 205), (211, 259, 265, 212), (218, 248, 249, 219), (210, 258, 259, 211), (217, 246, 248, 218), (209, 257, 258, 210), (216, 260, 246, 217), (224, 253, 254, 223), (208, 256, 257, 209), (215, 264, 260, 216), (245, 244, 243), (234, 233, 245), (234, 245, 235), (235, 245, 236), (236, 245, 237), (237, 245, 238), (238, 245, 239), (239, 245, 240), (240, 245, 241), (241, 245, 242), (243, 242, 245), (244, 245, 225), (225, 245, 226), (226, 245, 227), (227, 245, 228), (228, 245, 229), (229, 245, 230), (230, 245, 231), (231, 245, 232), (232, 245, 233), (251, 270, 271, 252), (266, 285, 274, 255), (263, 282, 281, 262), (250, 269, 270, 251), (261, 280, 285, 266), (265, 284, 282, 263), (249, 268, 269, 250), (254, 273, 280, 261), (259, 278, 284, 265), (248, 267, 268, 249), (258, 277, 278, 259), (246, 204, 267, 248), (257, 276, 277, 258), (260, 279, 204, 246), (253, 272, 273, 254), (256, 275, 276, 257), (264, 283, 279, 260), (252, 271, 272, 253), (255, 274, 275, 256), (262, 281, 283, 264), (267, 287, 288, 268), (277, 297, 298, 278), (204, 247, 287, 267), (276, 296, 297, 277), (279, 299, 247, 204), (272, 292, 293, 273), (275, 295, 296, 276), (283, 303, 299, 279), (271, 291, 292, 272), (274, 294, 295, 275), (281, 301, 303, 283), (270, 290, 291, 271), (285, 305, 294, 274), (282, 302, 301, 281), (269, 289, 290, 270), (280, 300, 305, 285), (284, 304, 302, 282), (268, 288, 289, 269), (273, 293, 300, 280), (278, 298, 304, 284), (303, 286, 299), (300, 293, 286), (305, 286, 294), (295, 294, 286), (296, 295, 286), (297, 296, 286), (298, 297, 286), (304, 298, 286), (302, 304, 286), (301, 302, 286), (303, 301, 286), (286, 305, 300), (247, 299, 286), (287, 247, 286), (288, 287, 286), (289, 288, 286), (290, 289, 286), (291, 290, 286), (292, 291, 286), (293, 292, 286), (331, 322, 323, 330), (341, 312, 313, 340), (338, 315, 316, 337), (333, 320, 321, 332), (345, 308, 309, 344), (340, 313, 314, 339), (343, 310, 311, 342), (330, 323, 324, 329), (327, 325, 307, 346), (328, 326, 325, 327), (337, 316, 317, 336), (332, 321, 322, 331), (335, 318, 319, 334), (344, 309, 310, 343), (339, 314, 315, 338), (342, 311, 312, 341), (329, 324, 326, 328), (346, 307, 308, 345), (334, 319, 320, 333), (336, 317, 318, 335), (324, 354, 355, 326), (309, 357, 358, 310), (316, 364, 366, 317), (323, 353, 354, 324), (308, 368, 357, 309), (315, 365, 364, 316), (322, 352, 353, 323), (307, 363, 368, 308), (314, 367, 365, 315), (321, 351, 352, 322), (325, 356, 363, 307), (313, 361, 367, 314), (320, 350, 351, 321), (312, 360, 361, 313), (319, 348, 350, 320), (311, 359, 360, 312), (318, 362, 348, 319), (326, 355, 356, 325), (310, 358, 359, 311), (317, 366, 362, 318), (347, 346, 345), (336, 335, 347), (336, 347, 337), (337, 347, 338), (338, 347, 339), (339, 347, 340), (340, 347, 341), (341, 347, 342), (342, 347, 343), (343, 347, 344), (345, 344, 347), (346, 347, 327), (327, 347, 328), (328, 347, 329), (329, 347, 330), (330, 347, 331), (331, 347, 332), (332, 347, 333), (333, 347, 334), (334, 347, 335), (353, 372, 373, 354), (368, 387, 376, 357), (365, 384, 383, 364), (352, 371, 372, 353), (363, 382, 387, 368), (367, 386, 384, 365), (351, 370, 371, 352), (356, 375, 382, 363), (361, 380, 386, 367), (350, 369, 370, 351), (360, 379, 380, 361), (348, 306, 369, 350), (359, 378, 379, 360), (362, 381, 306, 348), (355, 374, 375, 356), (358, 377, 378, 359), (366, 385, 381, 362), (354, 373, 374, 355), (357, 376, 377, 358), (364, 383, 385, 366), (369, 389, 390, 370), (379, 399, 400, 380), (306, 349, 389, 369), (378, 398, 399, 379), (381, 401, 349, 306), (374, 394, 395, 375), (377, 397, 398, 378), (385, 405, 401, 381), (373, 393, 394, 374), (376, 396, 397, 377), (383, 403, 405, 385), (372, 392, 393, 373), (387, 407, 396, 376), (384, 404, 403, 383), (371, 391, 392, 372), (382, 402, 407, 387), (386, 406, 404, 384), (370, 390, 391, 371), (375, 395, 402, 382), (380, 400, 406, 386), (405, 388, 401), (402, 395, 388), (407, 388, 396), (397, 396, 388), (398, 397, 388), (399, 398, 388), (400, 399, 388), (406, 400, 388), (404, 406, 388), (403, 404, 388), (405, 403, 388), (388, 407, 402), (349, 401, 388), (389, 349, 388), (390, 389, 388), (391, 390, 388), (392, 391, 388), (393, 392, 388), (394, 393, 388), (395, 394, 388)])
_uv = me_cube_002.uv_layers.new(name='UVMap')
_uv.uv.foreach_set('vector', [0.2201, 0.4816, 0.2201, 0.4847, 0.2154, 0.4847, 0.2154, 0.4816, 0.2304, 0.4505, 0.2304, 0.4474, 0.2352, 0.4474, 0.2352, 0.4505, 0.2154, 0.545, 0.2153, 0.5423, 0.2201, 0.5423, 0.2201, 0.545, 0.2201, 0.476, 0.2201, 0.4786, 0.2154, 0.4786, 0.2154, 0.476, 0.2201, 0.4985, 0.2201, 0.5013, 0.2153, 0.5013, 0.2153, 0.4985, 0.2304, 0.4474, 0.2304, 0.4446, 0.2352, 0.4446, 0.2352, 0.4474, 0.2304, 0.4561, 0.2304, 0.4535, 0.2352, 0.4535, 0.2352, 0.4561, 0.2201, 0.4847, 0.2201, 0.4875, 0.2154, 0.4875, 0.2154, 0.4847, 0.2201, 0.4925, 0.2201, 0.4955, 0.2153, 0.4955, 0.2153, 0.4925, 0.2201, 0.4898, 0.2201, 0.4925, 0.2153, 0.4925, 0.2154, 0.4898, 0.2153, 0.5423, 0.2153, 0.5393, 0.2201, 0.5393, 0.2201, 0.5423, 0.2201, 0.4786, 0.2201, 0.4816, 0.2154, 0.4816, 0.2154, 0.4786, 0.2153, 0.5362, 0.2153, 0.5335, 0.2201, 0.5335, 0.2201, 0.5362, 0.2201, 0.5013, 0.2201, 0.5036, 0.2154, 0.5036, 0.2153, 0.5013, 0.2304, 0.4446, 0.2304, 0.4422, 0.2352, 0.4422, 0.2352, 0.4446, 0.2304, 0.4535, 0.2304, 0.4505, 0.2352, 0.4505, 0.2352, 0.4535, 0.2201, 0.4875, 0.2201, 0.4898, 0.2154, 0.4898, 0.2154, 0.4875, 0.2201, 0.4955, 0.2201, 0.4985, 0.2153, 0.4985, 0.2153, 0.4955, 0.2153, 0.5335, 0.2154, 0.5312, 0.2201, 0.5312, 0.2201, 0.5335, 0.2153, 0.5393, 0.2153, 0.5362, 0.2201, 0.5362, 0.2201, 0.5393, 0.2332, 0.4395, 0.2314, 0.437, 0.2332, 0.436, 0.2346, 0.438, 0.2332, 0.4256, 0.2356, 0.4238, 0.2366, 0.4256, 0.2346, 0.427, 0.2497, 0.431, 0.2497, 0.4341, 0.2476, 0.4337, 0.2476, 0.4313, 0.2356, 0.4413, 0.2332, 0.4395, 0.2346, 0.438, 0.2366, 0.4394, 0.2314, 0.4281, 0.2332, 0.4256, 0.2346, 0.427, 0.2332, 0.429, 0.2487, 0.4281, 0.2497, 0.431, 0.2476, 0.4313, 0.2469, 0.429, 0.2385, 0.4422, 0.2356, 0.4413, 0.2366, 0.4394, 0.2388, 0.4402, 0.2304, 0.431, 0.2314, 0.4281, 0.2332, 0.429, 0.2324, 0.4313, 0.2469, 0.4256, 0.2487, 0.4281, 0.2469, 0.429, 0.2455, 0.427, 0.2416, 0.4422, 0.2385, 0.4422, 0.2388, 0.4402, 0.2412, 0.4402, 0.2304, 0.4341, 0.2304, 0.431, 0.2324, 0.4313, 0.2324, 0.4337, 0.2445, 0.4238, 0.2469, 0.4256, 0.2455, 0.427, 0.2435, 0.4256, 0.2445, 0.4413, 0.2416, 0.4422, 0.2412, 0.4402, 0.2435, 0.4394, 0.2416, 0.4228, 0.2445, 0.4238, 0.2435, 0.4256, 0.2412, 0.4249, 0.2469, 0.4395, 0.2445, 0.4413, 0.2435, 0.4394, 0.2455, 0.438, 0.2385, 0.4228, 0.2416, 0.4228, 0.2412, 0.4249, 0.2388, 0.4249, 0.2487, 0.437, 0.2469, 0.4395, 0.2455, 0.438, 0.2469, 0.436, 0.2314, 0.437, 0.2304, 0.4341, 0.2324, 0.4337, 0.2332, 0.436, 0.2356, 0.4238, 0.2385, 0.4228, 0.2388, 0.4249, 0.2366, 0.4256, 0.2497, 0.4341, 0.2487, 0.437, 0.2469, 0.436, 0.2476, 0.4337, 0.2243, 0.4663, 0.233, 0.4618, 0.2339, 0.4647, 0.2146, 0.4678, 0.2243, 0.4663, 0.2156, 0.4707, 0.2146, 0.4678, 0.2146, 0.4647, 0.2243, 0.4663, 0.2146, 0.4647, 0.2156, 0.4618, 0.2243, 0.4663, 0.2156, 0.4618, 0.2174, 0.4593, 0.2243, 0.4663, 0.2174, 0.4593, 0.2199, 0.4575, 0.2243, 0.4663, 0.2199, 0.4575, 0.2228, 0.4566, 0.2243, 0.4663, 0.2228, 0.4566, 0.2258, 0.4566, 0.2243, 0.4663, 0.2258, 0.4566, 0.2287, 0.4575, 0.2243, 0.4663, 0.2287, 0.4575, 0.2312, 0.4593, 0.2243, 0.4663, 0.233, 0.4618, 0.2243, 0.4663, 0.2312, 0.4593, 0.2339, 0.4647, 0.2339, 0.4678, 0.2243, 0.4663, 0.2339, 0.4678, 0.233, 0.4707, 0.2243, 0.4663, 0.233, 0.4707, 0.2312, 0.4732, 0.2243, 0.4663, 0.2312, 0.4732, 0.2287, 0.475, 0.2243, 0.4663, 0.2287, 0.475, 0.2258, 0.476, 0.2243, 0.4663, 0.2258, 0.476, 0.2228, 0.476, 0.2243, 0.4663, 0.2228, 0.476, 0.2199, 0.475, 0.2243, 0.4663, 0.2199, 0.475, 0.2174, 0.4732, 0.2243, 0.4663, 0.2174, 0.4732, 0.2156, 0.4707, 0.2243, 0.4663, 0.1809, 0.5366, 0.1809, 0.5388, 0.1798, 0.5388, 0.1798, 0.5366, 0.2216, 0.5214, 0.2216, 0.5192, 0.2228, 0.5192, 0.2228, 0.5214, 0.2213, 0.4898, 0.2213, 0.4919, 0.2201, 0.4919, 0.2201, 0.4898, 0.1809, 0.5341, 0.1809, 0.5366, 0.1798, 0.5366, 0.1798, 0.5341, 0.2216, 0.5238, 0.2216, 0.5214, 0.2228, 0.5214, 0.2228, 0.5238, 0.2213, 0.5083, 0.2213, 0.5065, 0.2224, 0.5065, 0.2224, 0.5083, 0.1809, 0.5318, 0.1809, 0.5341, 0.1798, 0.5341, 0.1798, 0.5318, 0.2216, 0.5262, 0.2216, 0.5238, 0.2228, 0.5238, 0.2228, 0.5262, 0.2213, 0.5105, 0.2213, 0.5083, 0.2224, 0.5083, 0.2224, 0.5105, 0.1809, 0.5297, 0.1809, 0.5318, 0.1798, 0.5318, 0.1798, 0.5297, 0.2213, 0.513, 0.2213, 0.5105, 0.2224, 0.5105, 0.2224, 0.513, 0.2213, 0.4989, 0.2213, 0.5007, 0.2201, 0.5007, 0.2201, 0.4989, 0.2213, 0.5153, 0.2213, 0.513, 0.2224, 0.513, 0.2224, 0.5153, 0.2213, 0.4967, 0.2213, 0.4989, 0.2201, 0.4989, 0.2201, 0.4967, 0.2217, 0.5283, 0.2216, 0.5262, 0.2228, 0.5262, 0.2228, 0.5283, 0.2213, 0.5174, 0.2213, 0.5153, 0.2224, 0.5153, 0.2224, 0.5174, 0.2213, 0.4943, 0.2213, 0.4967, 0.2201, 0.4967, 0.2201, 0.4943, 0.1809, 0.5388, 0.1809, 0.5407, 0.1798, 0.5407, 0.1798, 0.5388, 0.2216, 0.5192, 0.2217, 0.5174, 0.2228, 0.5174, 0.2228, 0.5192, 0.2213, 0.4919, 0.2213, 0.4943, 0.2201, 0.4943, 0.2201, 0.4919, 0.4408, 0.5639, 0.4389, 0.5624, 0.4409, 0.5604, 0.4421, 0.5614, 0.4512, 0.5534, 0.4519, 0.5557, 0.4492, 0.5562, 0.4487, 0.5547, 0.4431, 0.5646, 0.4408, 0.5639, 0.4421, 0.5614, 0.4436, 0.5618, 0.4498, 0.5515, 0.4512, 0.5534, 0.4487, 0.5547, 0.4478, 0.5535, 0.4455, 0.5646, 0.4431, 0.5646, 0.4436, 0.5618, 0.4451, 0.5618, 0.4375, 0.5534, 0.4389, 0.5515, 0.4409, 0.5535, 0.44, 0.5547, 0.4478, 0.5501, 0.4498, 0.5515, 0.4478, 0.5535, 0.4466, 0.5526, 0.4478, 0.5639, 0.4455, 0.5646, 0.4451, 0.5618, 0.4466, 0.5614, 0.4367, 0.5557, 0.4375, 0.5534, 0.44, 0.5547, 0.4395, 0.5562, 0.4455, 0.5493, 0.4478, 0.5501, 0.4466, 0.5526, 0.4451, 0.5521, 0.4498, 0.5624, 0.4478, 0.5639, 0.4466, 0.5614, 0.4478, 0.5604, 0.4367, 0.5582, 0.4367, 0.5557, 0.4395, 0.5562, 0.4395, 0.5577, 0.4431, 0.5493, 0.4455, 0.5493, 0.4451, 0.5521, 0.4436, 0.5521, 0.4512, 0.5605, 0.4498, 0.5624, 0.4478, 0.5604, 0.4487, 0.5592, 0.4375, 0.5605, 0.4367, 0.5582, 0.4395, 0.5577, 0.44, 0.5592, 0.4408, 0.5501, 0.4431, 0.5493, 0.4436, 0.5521, 0.4421, 0.5526, 0.4519, 0.5582, 0.4512, 0.5605, 0.4487, 0.5592, 0.4492, 0.5577, 0.4389, 0.5624, 0.4375, 0.5605, 0.44, 0.5592, 0.4409, 0.5604, 0.4389, 0.5515, 0.4408, 0.5501, 0.4421, 0.5526, 0.4409, 0.5535, 0.4519, 0.5557, 0.4519, 0.5582, 0.4492, 0.5577, 0.4492, 0.5562, 0.832, 0.5666, 0.8305, 0.567, 0.8298, 0.5622, 0.8275, 0.5578, 0.8298, 0.5622, 0.8263, 0.5587, 0.829, 0.5573, 0.8305, 0.5573, 0.8298, 0.5622, 0.832, 0.5578, 0.8298, 0.5622, 0.8305, 0.5573, 0.8332, 0.5587, 0.8298, 0.5622, 0.832, 0.5578, 0.8341, 0.5599, 0.8298, 0.5622, 0.8332, 0.5587, 0.8346, 0.5614, 0.8298, 0.5622, 0.8341, 0.5599, 0.8346, 0.5629, 0.8298, 0.5622, 0.8346, 0.5614, 0.8341, 0.5644, 0.8298, 0.5622, 0.8346, 0.5629, 0.8332, 0.5657, 0.8298, 0.5622, 0.8341, 0.5644, 0.832, 0.5666, 0.8298, 0.5622, 0.8332, 0.5657, 0.8298, 0.5622, 0.8275, 0.5578, 0.829, 0.5573, 0.829, 0.567, 0.8298, 0.5622, 0.8305, 0.567, 0.8275, 0.5666, 0.8298, 0.5622, 0.829, 0.567, 0.8263, 0.5657, 0.8298, 0.5622, 0.8275, 0.5666, 0.8254, 0.5644, 0.8298, 0.5622, 0.8263, 0.5657, 0.8249, 0.5629, 0.8298, 0.5622, 0.8254, 0.5644, 0.8249, 0.5614, 0.8298, 0.5622, 0.8249, 0.5629, 0.8254, 0.5599, 0.8298, 0.5622, 0.8249, 0.5614, 0.8263, 0.5587, 0.8298, 0.5622, 0.8254, 0.5599, 0.2201, 0.4841, 0.2201, 0.4811, 0.2249, 0.4811, 0.2249, 0.4841, 0.2264, 0.4842, 0.2264, 0.4812, 0.2311, 0.4812, 0.2311, 0.4842, 0.2154, 0.5312, 0.2153, 0.5285, 0.2201, 0.5285, 0.2201, 0.5312, 0.2201, 0.4898, 0.2201, 0.4871, 0.2249, 0.4871, 0.2249, 0.4898, 0.2201, 0.5123, 0.2201, 0.5151, 0.2153, 0.5151, 0.2153, 0.5123, 0.2264, 0.4812, 0.2264, 0.4783, 0.2311, 0.4783, 0.2311, 0.4812, 0.2264, 0.4898, 0.2264, 0.4872, 0.2311, 0.4872, 0.2311, 0.4898, 0.2201, 0.4811, 0.2201, 0.4783, 0.2249, 0.4783, 0.2249, 0.4811, 0.2201, 0.5063, 0.2201, 0.5093, 0.2153, 0.5093, 0.2153, 0.5063, 0.2201, 0.5036, 0.2201, 0.5063, 0.2153, 0.5063, 0.2154, 0.5036, 0.2153, 0.5285, 0.2153, 0.5255, 0.2201, 0.5255, 0.2201, 0.5285, 0.2201, 0.4871, 0.2201, 0.4841, 0.2249, 0.4841, 0.2249, 0.4871, 0.2153, 0.5224, 0.2153, 0.5197, 0.2201, 0.5197, 0.2201, 0.5224, 0.2201, 0.5151, 0.2201, 0.5174, 0.2154, 0.5174, 0.2153, 0.5151, 0.2264, 0.4783, 0.2264, 0.476, 0.2311, 0.476, 0.2311, 0.4783, 0.2264, 0.4872, 0.2264, 0.4842, 0.2311, 0.4842, 0.2311, 0.4872, 0.2201, 0.4783, 0.2201, 0.476, 0.2249, 0.476, 0.2249, 0.4783, 0.2201, 0.5093, 0.2201, 0.5123, 0.2153, 0.5123, 0.2153, 0.5093, 0.2153, 0.5197, 0.2154, 0.5174, 0.2201, 0.5174, 0.2201, 0.5197, 0.2153, 0.5255, 0.2153, 0.5224, 0.2201, 0.5224, 0.2201, 0.5255, 0.1268, 0.547, 0.1297, 0.5479, 0.1288, 0.5498, 0.1265, 0.549, 0.1349, 0.5582, 0.134, 0.5611, 0.1322, 0.5602, 0.1329, 0.5579, 0.1184, 0.5636, 0.1166, 0.5611, 0.1185, 0.5602, 0.1199, 0.5622, 0.1238, 0.547, 0.1268, 0.547, 0.1265, 0.549, 0.1241, 0.549, 0.1349, 0.5552, 0.1349, 0.5582, 0.1329, 0.5579, 0.1329, 0.5555, 0.1209, 0.5654, 0.1184, 0.5636, 0.1199, 0.5622, 0.1218, 0.5636, 0.1209, 0.5479, 0.1238, 0.547, 0.1241, 0.549, 0.1218, 0.5498, 0.134, 0.5522, 0.1349, 0.5552, 0.1329, 0.5555, 0.1322, 0.5532, 0.1238, 0.5664, 0.1209, 0.5654, 0.1218, 0.5636, 0.1241, 0.5643, 0.1184, 0.5497, 0.1209, 0.5479, 0.1218, 0.5498, 0.1199, 0.5512, 0.1322, 0.5497, 0.134, 0.5522, 0.1322, 0.5532, 0.1307, 0.5512, 0.1268, 0.5664, 0.1238, 0.5664, 0.1241, 0.5643, 0.1265, 0.5643, 0.1166, 0.5522, 0.1184, 0.5497, 0.1199, 0.5512, 0.1185, 0.5532, 0.1297, 0.5654, 0.1268, 0.5664, 0.1265, 0.5643, 0.1288, 0.5636, 0.1157, 0.5552, 0.1166, 0.5522, 0.1185, 0.5532, 0.1177, 0.5555, 0.1322, 0.5636, 0.1297, 0.5654, 0.1288, 0.5636, 0.1307, 0.5622, 0.1157, 0.5582, 0.1157, 0.5552, 0.1177, 0.5555, 0.1177, 0.5579, 0.1297, 0.5479, 0.1322, 0.5497, 0.1307, 0.5512, 0.1288, 0.5498, 0.134, 0.5611, 0.1322, 0.5636, 0.1307, 0.5622, 0.1322, 0.5602, 0.1166, 0.5611, 0.1157, 0.5582, 0.1177, 0.5579, 0.1185, 0.5602, 0.1253, 0.5373, 0.1166, 0.5417, 0.1157, 0.5388, 0.1349, 0.5357, 0.1253, 0.5373, 0.134, 0.5328, 0.1349, 0.5357, 0.1349, 0.5388, 0.1253, 0.5373, 0.1349, 0.5388, 0.134, 0.5417, 0.1253, 0.5373, 0.134, 0.5417, 0.1322, 0.5442, 0.1253, 0.5373, 0.1322, 0.5442, 0.1297, 0.546, 0.1253, 0.5373, 0.1297, 0.546, 0.1268, 0.547, 0.1253, 0.5373, 0.1268, 0.547, 0.1238, 0.547, 0.1253, 0.5373, 0.1238, 0.547, 0.1209, 0.546, 0.1253, 0.5373, 0.1209, 0.546, 0.1184, 0.5442, 0.1253, 0.5373, 0.1166, 0.5417, 0.1253, 0.5373, 0.1184, 0.5442, 0.1157, 0.5388, 0.1157, 0.5357, 0.1253, 0.5373, 0.1157, 0.5357, 0.1166, 0.5328, 0.1253, 0.5373, 0.1166, 0.5328, 0.1184, 0.5303, 0.1253, 0.5373, 0.1184, 0.5303, 0.1209, 0.5285, 0.1253, 0.5373, 0.1209, 0.5285, 0.1238, 0.5276, 0.1253, 0.5373, 0.1238, 0.5276, 0.1268, 0.5276, 0.1253, 0.5373, 0.1268, 0.5276, 0.1297, 0.5285, 0.1253, 0.5373, 0.1297, 0.5285, 0.1322, 0.5303, 0.1253, 0.5373, 0.1322, 0.5303, 0.134, 0.5328, 0.1253, 0.5373, 0.1809, 0.5256, 0.1809, 0.5279, 0.1798, 0.5279, 0.1798, 0.5256, 0.2216, 0.5323, 0.2216, 0.5301, 0.2228, 0.5301, 0.2228, 0.5323, 0.2213, 0.5065, 0.2213, 0.5086, 0.2201, 0.5086, 0.2201, 0.5065, 0.1809, 0.5232, 0.1809, 0.5256, 0.1798, 0.5256, 0.1798, 0.5232, 0.2216, 0.5347, 0.2216, 0.5323, 0.2228, 0.5323, 0.2228, 0.5347, 0.2213, 0.4916, 0.2213, 0.4898, 0.2224, 0.4898, 0.2224, 0.4916, 0.1809, 0.5208, 0.1809, 0.5232, 0.1798, 0.5232, 0.1798, 0.5208, 0.2216, 0.537, 0.2216, 0.5347, 0.2228, 0.5347, 0.2228, 0.537, 0.2213, 0.4938, 0.2213, 0.4916, 0.2224, 0.4916, 0.2224, 0.4938, 0.1809, 0.5188, 0.1809, 0.5208, 0.1798, 0.5208, 0.1798, 0.5188, 0.2213, 0.4962, 0.2213, 0.4938, 0.2224, 0.4938, 0.2224, 0.4962, 0.2213, 0.5156, 0.2213, 0.5174, 0.2201, 0.5174, 0.2201, 0.5156, 0.2213, 0.4986, 0.2213, 0.4962, 0.2224, 0.4962, 0.2224, 0.4986, 0.2213, 0.5134, 0.2213, 0.5156, 0.2201, 0.5156, 0.2201, 0.5134, 0.2217, 0.5392, 0.2216, 0.537, 0.2228, 0.537, 0.2228, 0.5392, 0.2213, 0.5007, 0.2213, 0.4986, 0.2224, 0.4986, 0.2224, 0.5007, 0.2213, 0.511, 0.2213, 0.5134, 0.2201, 0.5134, 0.2201, 0.511, 0.1809, 0.5279, 0.1809, 0.5297, 0.1798, 0.5297, 0.1798, 0.5279, 0.2216, 0.5301, 0.2217, 0.5283, 0.2228, 0.5283, 0.2228, 0.5301, 0.2213, 0.5086, 0.2213, 0.511, 0.2201, 0.511, 0.2201, 0.5086, 0.463, 0.5501, 0.465, 0.5515, 0.463, 0.5535, 0.4618, 0.5526, 0.4527, 0.5605, 0.4519, 0.5582, 0.4547, 0.5577, 0.4552, 0.5592, 0.4607, 0.5493, 0.463, 0.5501, 0.4618, 0.5526, 0.4603, 0.5521, 0.4541, 0.5624, 0.4527, 0.5605, 0.4552, 0.5592, 0.4561, 0.5604, 0.4583, 0.5493, 0.4607, 0.5493, 0.4603, 0.5521, 0.4588, 0.5521, 0.4664, 0.5605, 0.465, 0.5624, 0.463, 0.5604, 0.4639, 0.5592, 0.456, 0.5639, 0.4541, 0.5624, 0.4561, 0.5604, 0.4573, 0.5614, 0.456, 0.5501, 0.4583, 0.5493, 0.4588, 0.5521, 0.4573, 0.5526, 0.4671, 0.5582, 0.4664, 0.5605, 0.4639, 0.5592, 0.4644, 0.5577, 0.4583, 0.5646, 0.456, 0.5639, 0.4573, 0.5614, 0.4588, 0.5618, 0.4541, 0.5515, 0.456, 0.5501, 0.4573, 0.5526, 0.4561, 0.5535, 0.4671, 0.5557, 0.4671, 0.5582, 0.4644, 0.5577, 0.4644, 0.5562, 0.4607, 0.5646, 0.4583, 0.5646, 0.4588, 0.5618, 0.4603, 0.5618, 0.4527, 0.5534, 0.4541, 0.5515, 0.4561, 0.5535, 0.4552, 0.5547, 0.4664, 0.5534, 0.4671, 0.5557, 0.4644, 0.5562, 0.4639, 0.5547, 0.463, 0.5639, 0.4607, 0.5646, 0.4603, 0.5618, 0.4618, 0.5614, 0.4519, 0.5557, 0.4527, 0.5534, 0.4552, 0.5547, 0.4547, 0.5562, 0.465, 0.5515, 0.4664, 0.5534, 0.4639, 0.5547, 0.463, 0.5535, 0.465, 0.5624, 0.463, 0.5639, 0.4618, 0.5614, 0.463, 0.5604, 0.4519, 0.5582, 0.4519, 0.5557, 0.4547, 0.5562, 0.4547, 0.5577, 0.8427, 0.5578, 0.8442, 0.5573, 0.845, 0.5622, 0.8472, 0.5666, 0.845, 0.5622, 0.8484, 0.5657, 0.8457, 0.567, 0.8442, 0.567, 0.845, 0.5622, 0.8427, 0.5666, 0.845, 0.5622, 0.8442, 0.567, 0.8415, 0.5657, 0.845, 0.5622, 0.8427, 0.5666, 0.8406, 0.5644, 0.845, 0.5622, 0.8415, 0.5657, 0.8401, 0.5629, 0.845, 0.5622, 0.8406, 0.5644, 0.8401, 0.5614, 0.845, 0.5622, 0.8401, 0.5629, 0.8406, 0.5599, 0.845, 0.5622, 0.8401, 0.5614, 0.8415, 0.5587, 0.845, 0.5622, 0.8406, 0.5599, 0.8427, 0.5578, 0.845, 0.5622, 0.8415, 0.5587, 0.845, 0.5622, 0.8472, 0.5666, 0.8457, 0.567, 0.8457, 0.5573, 0.845, 0.5622, 0.8442, 0.5573, 0.8472, 0.5578, 0.845, 0.5622, 0.8457, 0.5573, 0.8484, 0.5587, 0.845, 0.5622, 0.8472, 0.5578, 0.8493, 0.5599, 0.845, 0.5622, 0.8484, 0.5587, 0.8498, 0.5614, 0.845, 0.5622, 0.8493, 0.5599, 0.8498, 0.5629, 0.845, 0.5622, 0.8498, 0.5614, 0.8493, 0.5644, 0.845, 0.5622, 0.8498, 0.5629, 0.8484, 0.5657, 0.845, 0.5622, 0.8493, 0.5644, 0.2201, 0.4816, 0.2154, 0.4816, 0.2154, 0.4847, 0.2201, 0.4847, 0.2304, 0.4505, 0.2352, 0.4505, 0.2352, 0.4474, 0.2304, 0.4474, 0.2154, 0.545, 0.2201, 0.545, 0.2201, 0.5423, 0.2153, 0.5423, 0.2201, 0.476, 0.2154, 0.476, 0.2154, 0.4786, 0.2201, 0.4786, 0.2201, 0.4985, 0.2153, 0.4985, 0.2153, 0.5013, 0.2201, 0.5013, 0.2304, 0.4474, 0.2352, 0.4474, 0.2352, 0.4446, 0.2304, 0.4446, 0.2304, 0.4561, 0.2352, 0.4561, 0.2352, 0.4535, 0.2304, 0.4535, 0.2201, 0.4847, 0.2154, 0.4847, 0.2154, 0.4875, 0.2201, 0.4875, 0.2201, 0.4925, 0.2153, 0.4925, 0.2153, 0.4955, 0.2201, 0.4955, 0.2201, 0.4898, 0.2154, 0.4898, 0.2153, 0.4925, 0.2201, 0.4925, 0.2153, 0.5423, 0.2201, 0.5423, 0.2201, 0.5393, 0.2153, 0.5393, 0.2201, 0.4786, 0.2154, 0.4786, 0.2154, 0.4816, 0.2201, 0.4816, 0.2153, 0.5362, 0.2201, 0.5362, 0.2201, 0.5335, 0.2153, 0.5335, 0.2201, 0.5013, 0.2153, 0.5013, 0.2154, 0.5036, 0.2201, 0.5036, 0.2304, 0.4446, 0.2352, 0.4446, 0.2352, 0.4422, 0.2304, 0.4422, 0.2304, 0.4535, 0.2352, 0.4535, 0.2352, 0.4505, 0.2304, 0.4505, 0.2201, 0.4875, 0.2154, 0.4875, 0.2154, 0.4898, 0.2201, 0.4898, 0.2201, 0.4955, 0.2153, 0.4955, 0.2153, 0.4985, 0.2201, 0.4985, 0.2153, 0.5335, 0.2201, 0.5335, 0.2201, 0.5312, 0.2154, 0.5312, 0.2153, 0.5393, 0.2201, 0.5393, 0.2201, 0.5362, 0.2153, 0.5362, 0.2332, 0.4395, 0.2346, 0.438, 0.2332, 0.436, 0.2314, 0.437, 0.2332, 0.4256, 0.2346, 0.427, 0.2366, 0.4256, 0.2356, 0.4238, 0.2497, 0.431, 0.2476, 0.4313, 0.2476, 0.4337, 0.2497, 0.4341, 0.2356, 0.4413, 0.2366, 0.4394, 0.2346, 0.438, 0.2332, 0.4395, 0.2314, 0.4281, 0.2332, 0.429, 0.2346, 0.427, 0.2332, 0.4256, 0.2487, 0.4281, 0.2469, 0.429, 0.2476, 0.4313, 0.2497, 0.431, 0.2385, 0.4422, 0.2388, 0.4402, 0.2366, 0.4394, 0.2356, 0.4413, 0.2304, 0.431, 0.2324, 0.4313, 0.2332, 0.429, 0.2314, 0.4281, 0.2469, 0.4256, 0.2455, 0.427, 0.2469, 0.429, 0.2487, 0.4281, 0.2416, 0.4422, 0.2412, 0.4402, 0.2388, 0.4402, 0.2385, 0.4422, 0.2304, 0.4341, 0.2324, 0.4337, 0.2324, 0.4313, 0.2304, 0.431, 0.2445, 0.4238, 0.2435, 0.4256, 0.2455, 0.427, 0.2469, 0.4256, 0.2445, 0.4413, 0.2435, 0.4394, 0.2412, 0.4402, 0.2416, 0.4422, 0.2416, 0.4228, 0.2412, 0.4249, 0.2435, 0.4256, 0.2445, 0.4238, 0.2469, 0.4395, 0.2455, 0.438, 0.2435, 0.4394, 0.2445, 0.4413, 0.2385, 0.4228, 0.2388, 0.4249, 0.2412, 0.4249, 0.2416, 0.4228, 0.2487, 0.437, 0.2469, 0.436, 0.2455, 0.438, 0.2469, 0.4395, 0.2314, 0.437, 0.2332, 0.436, 0.2324, 0.4337, 0.2304, 0.4341, 0.2356, 0.4238, 0.2366, 0.4256, 0.2388, 0.4249, 0.2385, 0.4228, 0.2497, 0.4341, 0.2476, 0.4337, 0.2469, 0.436, 0.2487, 0.437, 0.2243, 0.4663, 0.2339, 0.4647, 0.233, 0.4618, 0.2146, 0.4678, 0.2156, 0.4707, 0.2243, 0.4663, 0.2146, 0.4678, 0.2243, 0.4663, 0.2146, 0.4647, 0.2146, 0.4647, 0.2243, 0.4663, 0.2156, 0.4618, 0.2156, 0.4618, 0.2243, 0.4663, 0.2174, 0.4593, 0.2174, 0.4593, 0.2243, 0.4663, 0.2199, 0.4575, 0.2199, 0.4575, 0.2243, 0.4663, 0.2228, 0.4566, 0.2228, 0.4566, 0.2243, 0.4663, 0.2258, 0.4566, 0.2258, 0.4566, 0.2243, 0.4663, 0.2287, 0.4575, 0.2287, 0.4575, 0.2243, 0.4663, 0.2312, 0.4593, 0.233, 0.4618, 0.2312, 0.4593, 0.2243, 0.4663, 0.2339, 0.4647, 0.2243, 0.4663, 0.2339, 0.4678, 0.2339, 0.4678, 0.2243, 0.4663, 0.233, 0.4707, 0.233, 0.4707, 0.2243, 0.4663, 0.2312, 0.4732, 0.2312, 0.4732, 0.2243, 0.4663, 0.2287, 0.475, 0.2287, 0.475, 0.2243, 0.4663, 0.2258, 0.476, 0.2258, 0.476, 0.2243, 0.4663, 0.2228, 0.476, 0.2228, 0.476, 0.2243, 0.4663, 0.2199, 0.475, 0.2199, 0.475, 0.2243, 0.4663, 0.2174, 0.4732, 0.2174, 0.4732, 0.2243, 0.4663, 0.2156, 0.4707, 0.1809, 0.5366, 0.1798, 0.5366, 0.1798, 0.5388, 0.1809, 0.5388, 0.2216, 0.5214, 0.2228, 0.5214, 0.2228, 0.5192, 0.2216, 0.5192, 0.2213, 0.4898, 0.2201, 0.4898, 0.2201, 0.4919, 0.2213, 0.4919, 0.1809, 0.5341, 0.1798, 0.5341, 0.1798, 0.5366, 0.1809, 0.5366, 0.2216, 0.5238, 0.2228, 0.5238, 0.2228, 0.5214, 0.2216, 0.5214, 0.2213, 0.5083, 0.2224, 0.5083, 0.2224, 0.5065, 0.2213, 0.5065, 0.1809, 0.5318, 0.1798, 0.5318, 0.1798, 0.5341, 0.1809, 0.5341, 0.2216, 0.5262, 0.2228, 0.5262, 0.2228, 0.5238, 0.2216, 0.5238, 0.2213, 0.5105, 0.2224, 0.5105, 0.2224, 0.5083, 0.2213, 0.5083, 0.1809, 0.5297, 0.1798, 0.5297, 0.1798, 0.5318, 0.1809, 0.5318, 0.2213, 0.513, 0.2224, 0.513, 0.2224, 0.5105, 0.2213, 0.5105, 0.2213, 0.4989, 0.2201, 0.4989, 0.2201, 0.5007, 0.2213, 0.5007, 0.2213, 0.5153, 0.2224, 0.5153, 0.2224, 0.513, 0.2213, 0.513, 0.2213, 0.4967, 0.2201, 0.4967, 0.2201, 0.4989, 0.2213, 0.4989, 0.2217, 0.5283, 0.2228, 0.5283, 0.2228, 0.5262, 0.2216, 0.5262, 0.2213, 0.5174, 0.2224, 0.5174, 0.2224, 0.5153, 0.2213, 0.5153, 0.2213, 0.4943, 0.2201, 0.4943, 0.2201, 0.4967, 0.2213, 0.4967, 0.1809, 0.5388, 0.1798, 0.5388, 0.1798, 0.5407, 0.1809, 0.5407, 0.2216, 0.5192, 0.2228, 0.5192, 0.2228, 0.5174, 0.2217, 0.5174, 0.2213, 0.4919, 0.2201, 0.4919, 0.2201, 0.4943, 0.2213, 0.4943, 0.4408, 0.5639, 0.4421, 0.5614, 0.4409, 0.5604, 0.4389, 0.5624, 0.4512, 0.5534, 0.4487, 0.5547, 0.4492, 0.5562, 0.4519, 0.5557, 0.4431, 0.5646, 0.4436, 0.5618, 0.4421, 0.5614, 0.4408, 0.5639, 0.4498, 0.5515, 0.4478, 0.5535, 0.4487, 0.5547, 0.4512, 0.5534, 0.4455, 0.5646, 0.4451, 0.5618, 0.4436, 0.5618, 0.4431, 0.5646, 0.4375, 0.5534, 0.44, 0.5547, 0.4409, 0.5535, 0.4389, 0.5515, 0.4478, 0.5501, 0.4466, 0.5526, 0.4478, 0.5535, 0.4498, 0.5515, 0.4478, 0.5639, 0.4466, 0.5614, 0.4451, 0.5618, 0.4455, 0.5646, 0.4367, 0.5557, 0.4395, 0.5562, 0.44, 0.5547, 0.4375, 0.5534, 0.4455, 0.5493, 0.4451, 0.5521, 0.4466, 0.5526, 0.4478, 0.5501, 0.4498, 0.5624, 0.4478, 0.5604, 0.4466, 0.5614, 0.4478, 0.5639, 0.4367, 0.5582, 0.4395, 0.5577, 0.4395, 0.5562, 0.4367, 0.5557, 0.4431, 0.5493, 0.4436, 0.5521, 0.4451, 0.5521, 0.4455, 0.5493, 0.4512, 0.5605, 0.4487, 0.5592, 0.4478, 0.5604, 0.4498, 0.5624, 0.4375, 0.5605, 0.44, 0.5592, 0.4395, 0.5577, 0.4367, 0.5582, 0.4408, 0.5501, 0.4421, 0.5526, 0.4436, 0.5521, 0.4431, 0.5493, 0.4519, 0.5582, 0.4492, 0.5577, 0.4487, 0.5592, 0.4512, 0.5605, 0.4389, 0.5624, 0.4409, 0.5604, 0.44, 0.5592, 0.4375, 0.5605, 0.4389, 0.5515, 0.4409, 0.5535, 0.4421, 0.5526, 0.4408, 0.5501, 0.4519, 0.5557, 0.4492, 0.5562, 0.4492, 0.5577, 0.4519, 0.5582, 0.832, 0.5666, 0.8298, 0.5622, 0.8305, 0.567, 0.8275, 0.5578, 0.8263, 0.5587, 0.8298, 0.5622, 0.829, 0.5573, 0.8298, 0.5622, 0.8305, 0.5573, 0.832, 0.5578, 0.8305, 0.5573, 0.8298, 0.5622, 0.8332, 0.5587, 0.832, 0.5578, 0.8298, 0.5622, 0.8341, 0.5599, 0.8332, 0.5587, 0.8298, 0.5622, 0.8346, 0.5614, 0.8341, 0.5599, 0.8298, 0.5622, 0.8346, 0.5629, 0.8346, 0.5614, 0.8298, 0.5622, 0.8341, 0.5644, 0.8346, 0.5629, 0.8298, 0.5622, 0.8332, 0.5657, 0.8341, 0.5644, 0.8298, 0.5622, 0.832, 0.5666, 0.8332, 0.5657, 0.8298, 0.5622, 0.8298, 0.5622, 0.829, 0.5573, 0.8275, 0.5578, 0.829, 0.567, 0.8305, 0.567, 0.8298, 0.5622, 0.8275, 0.5666, 0.829, 0.567, 0.8298, 0.5622, 0.8263, 0.5657, 0.8275, 0.5666, 0.8298, 0.5622, 0.8254, 0.5644, 0.8263, 0.5657, 0.8298, 0.5622, 0.8249, 0.5629, 0.8254, 0.5644, 0.8298, 0.5622, 0.8249, 0.5614, 0.8249, 0.5629, 0.8298, 0.5622, 0.8254, 0.5599, 0.8249, 0.5614, 0.8298, 0.5622, 0.8263, 0.5587, 0.8254, 0.5599, 0.8298, 0.5622, 0.2201, 0.4841, 0.2249, 0.4841, 0.2249, 0.4811, 0.2201, 0.4811, 0.2264, 0.4842, 0.2311, 0.4842, 0.2311, 0.4812, 0.2264, 0.4812, 0.2154, 0.5312, 0.2201, 0.5312, 0.2201, 0.5285, 0.2153, 0.5285, 0.2201, 0.4898, 0.2249, 0.4898, 0.2249, 0.4871, 0.2201, 0.4871, 0.2201, 0.5123, 0.2153, 0.5123, 0.2153, 0.5151, 0.2201, 0.5151, 0.2264, 0.4812, 0.2311, 0.4812, 0.2311, 0.4783, 0.2264, 0.4783, 0.2264, 0.4898, 0.2311, 0.4898, 0.2311, 0.4872, 0.2264, 0.4872, 0.2201, 0.4811, 0.2249, 0.4811, 0.2249, 0.4783, 0.2201, 0.4783, 0.2201, 0.5063, 0.2153, 0.5063, 0.2153, 0.5093, 0.2201, 0.5093, 0.2201, 0.5036, 0.2154, 0.5036, 0.2153, 0.5063, 0.2201, 0.5063, 0.2153, 0.5285, 0.2201, 0.5285, 0.2201, 0.5255, 0.2153, 0.5255, 0.2201, 0.4871, 0.2249, 0.4871, 0.2249, 0.4841, 0.2201, 0.4841, 0.2153, 0.5224, 0.2201, 0.5224, 0.2201, 0.5197, 0.2153, 0.5197, 0.2201, 0.5151, 0.2153, 0.5151, 0.2154, 0.5174, 0.2201, 0.5174, 0.2264, 0.4783, 0.2311, 0.4783, 0.2311, 0.476, 0.2264, 0.476, 0.2264, 0.4872, 0.2311, 0.4872, 0.2311, 0.4842, 0.2264, 0.4842, 0.2201, 0.4783, 0.2249, 0.4783, 0.2249, 0.476, 0.2201, 0.476, 0.2201, 0.5093, 0.2153, 0.5093, 0.2153, 0.5123, 0.2201, 0.5123, 0.2153, 0.5197, 0.2201, 0.5197, 0.2201, 0.5174, 0.2154, 0.5174, 0.2153, 0.5255, 0.2201, 0.5255, 0.2201, 0.5224, 0.2153, 0.5224, 0.1268, 0.547, 0.1265, 0.549, 0.1288, 0.5498, 0.1297, 0.5479, 0.1349, 0.5582, 0.1329, 0.5579, 0.1322, 0.5602, 0.134, 0.5611, 0.1184, 0.5636, 0.1199, 0.5622, 0.1185, 0.5602, 0.1166, 0.5611, 0.1238, 0.547, 0.1241, 0.549, 0.1265, 0.549, 0.1268, 0.547, 0.1349, 0.5552, 0.1329, 0.5555, 0.1329, 0.5579, 0.1349, 0.5582, 0.1209, 0.5654, 0.1218, 0.5636, 0.1199, 0.5622, 0.1184, 0.5636, 0.1209, 0.5479, 0.1218, 0.5498, 0.1241, 0.549, 0.1238, 0.547, 0.134, 0.5522, 0.1322, 0.5532, 0.1329, 0.5555, 0.1349, 0.5552, 0.1238, 0.5664, 0.1241, 0.5643, 0.1218, 0.5636, 0.1209, 0.5654, 0.1184, 0.5497, 0.1199, 0.5512, 0.1218, 0.5498, 0.1209, 0.5479, 0.1322, 0.5497, 0.1307, 0.5512, 0.1322, 0.5532, 0.134, 0.5522, 0.1268, 0.5664, 0.1265, 0.5643, 0.1241, 0.5643, 0.1238, 0.5664, 0.1166, 0.5522, 0.1185, 0.5532, 0.1199, 0.5512, 0.1184, 0.5497, 0.1297, 0.5654, 0.1288, 0.5636, 0.1265, 0.5643, 0.1268, 0.5664, 0.1157, 0.5552, 0.1177, 0.5555, 0.1185, 0.5532, 0.1166, 0.5522, 0.1322, 0.5636, 0.1307, 0.5622, 0.1288, 0.5636, 0.1297, 0.5654, 0.1157, 0.5582, 0.1177, 0.5579, 0.1177, 0.5555, 0.1157, 0.5552, 0.1297, 0.5479, 0.1288, 0.5498, 0.1307, 0.5512, 0.1322, 0.5497, 0.134, 0.5611, 0.1322, 0.5602, 0.1307, 0.5622, 0.1322, 0.5636, 0.1166, 0.5611, 0.1185, 0.5602, 0.1177, 0.5579, 0.1157, 0.5582, 0.1253, 0.5373, 0.1157, 0.5388, 0.1166, 0.5417, 0.1349, 0.5357, 0.134, 0.5328, 0.1253, 0.5373, 0.1349, 0.5357, 0.1253, 0.5373, 0.1349, 0.5388, 0.1349, 0.5388, 0.1253, 0.5373, 0.134, 0.5417, 0.134, 0.5417, 0.1253, 0.5373, 0.1322, 0.5442, 0.1322, 0.5442, 0.1253, 0.5373, 0.1297, 0.546, 0.1297, 0.546, 0.1253, 0.5373, 0.1268, 0.547, 0.1268, 0.547, 0.1253, 0.5373, 0.1238, 0.547, 0.1238, 0.547, 0.1253, 0.5373, 0.1209, 0.546, 0.1209, 0.546, 0.1253, 0.5373, 0.1184, 0.5442, 0.1166, 0.5417, 0.1184, 0.5442, 0.1253, 0.5373, 0.1157, 0.5388, 0.1253, 0.5373, 0.1157, 0.5357, 0.1157, 0.5357, 0.1253, 0.5373, 0.1166, 0.5328, 0.1166, 0.5328, 0.1253, 0.5373, 0.1184, 0.5303, 0.1184, 0.5303, 0.1253, 0.5373, 0.1209, 0.5285, 0.1209, 0.5285, 0.1253, 0.5373, 0.1238, 0.5276, 0.1238, 0.5276, 0.1253, 0.5373, 0.1268, 0.5276, 0.1268, 0.5276, 0.1253, 0.5373, 0.1297, 0.5285, 0.1297, 0.5285, 0.1253, 0.5373, 0.1322, 0.5303, 0.1322, 0.5303, 0.1253, 0.5373, 0.134, 0.5328, 0.1809, 0.5256, 0.1798, 0.5256, 0.1798, 0.5279, 0.1809, 0.5279, 0.2216, 0.5323, 0.2228, 0.5323, 0.2228, 0.5301, 0.2216, 0.5301, 0.2213, 0.5065, 0.2201, 0.5065, 0.2201, 0.5086, 0.2213, 0.5086, 0.1809, 0.5232, 0.1798, 0.5232, 0.1798, 0.5256, 0.1809, 0.5256, 0.2216, 0.5347, 0.2228, 0.5347, 0.2228, 0.5323, 0.2216, 0.5323, 0.2213, 0.4916, 0.2224, 0.4916, 0.2224, 0.4898, 0.2213, 0.4898, 0.1809, 0.5208, 0.1798, 0.5208, 0.1798, 0.5232, 0.1809, 0.5232, 0.2216, 0.537, 0.2228, 0.537, 0.2228, 0.5347, 0.2216, 0.5347, 0.2213, 0.4938, 0.2224, 0.4938, 0.2224, 0.4916, 0.2213, 0.4916, 0.1809, 0.5188, 0.1798, 0.5188, 0.1798, 0.5208, 0.1809, 0.5208, 0.2213, 0.4962, 0.2224, 0.4962, 0.2224, 0.4938, 0.2213, 0.4938, 0.2213, 0.5156, 0.2201, 0.5156, 0.2201, 0.5174, 0.2213, 0.5174, 0.2213, 0.4986, 0.2224, 0.4986, 0.2224, 0.4962, 0.2213, 0.4962, 0.2213, 0.5134, 0.2201, 0.5134, 0.2201, 0.5156, 0.2213, 0.5156, 0.2217, 0.5392, 0.2228, 0.5392, 0.2228, 0.537, 0.2216, 0.537, 0.2213, 0.5007, 0.2224, 0.5007, 0.2224, 0.4986, 0.2213, 0.4986, 0.2213, 0.511, 0.2201, 0.511, 0.2201, 0.5134, 0.2213, 0.5134, 0.1809, 0.5279, 0.1798, 0.5279, 0.1798, 0.5297, 0.1809, 0.5297, 0.2216, 0.5301, 0.2228, 0.5301, 0.2228, 0.5283, 0.2217, 0.5283, 0.2213, 0.5086, 0.2201, 0.5086, 0.2201, 0.511, 0.2213, 0.511, 0.463, 0.5501, 0.4618, 0.5526, 0.463, 0.5535, 0.465, 0.5515, 0.4527, 0.5605, 0.4552, 0.5592, 0.4547, 0.5577, 0.4519, 0.5582, 0.4607, 0.5493, 0.4603, 0.5521, 0.4618, 0.5526, 0.463, 0.5501, 0.4541, 0.5624, 0.4561, 0.5604, 0.4552, 0.5592, 0.4527, 0.5605, 0.4583, 0.5493, 0.4588, 0.5521, 0.4603, 0.5521, 0.4607, 0.5493, 0.4664, 0.5605, 0.4639, 0.5592, 0.463, 0.5604, 0.465, 0.5624, 0.456, 0.5639, 0.4573, 0.5614, 0.4561, 0.5604, 0.4541, 0.5624, 0.456, 0.5501, 0.4573, 0.5526, 0.4588, 0.5521, 0.4583, 0.5493, 0.4671, 0.5582, 0.4644, 0.5577, 0.4639, 0.5592, 0.4664, 0.5605, 0.4583, 0.5646, 0.4588, 0.5618, 0.4573, 0.5614, 0.456, 0.5639, 0.4541, 0.5515, 0.4561, 0.5535, 0.4573, 0.5526, 0.456, 0.5501, 0.4671, 0.5557, 0.4644, 0.5562, 0.4644, 0.5577, 0.4671, 0.5582, 0.4607, 0.5646, 0.4603, 0.5618, 0.4588, 0.5618, 0.4583, 0.5646, 0.4527, 0.5534, 0.4552, 0.5547, 0.4561, 0.5535, 0.4541, 0.5515, 0.4664, 0.5534, 0.4639, 0.5547, 0.4644, 0.5562, 0.4671, 0.5557, 0.463, 0.5639, 0.4618, 0.5614, 0.4603, 0.5618, 0.4607, 0.5646, 0.4519, 0.5557, 0.4547, 0.5562, 0.4552, 0.5547, 0.4527, 0.5534, 0.465, 0.5515, 0.463, 0.5535, 0.4639, 0.5547, 0.4664, 0.5534, 0.465, 0.5624, 0.463, 0.5604, 0.4618, 0.5614, 0.463, 0.5639, 0.4519, 0.5582, 0.4547, 0.5577, 0.4547, 0.5562, 0.4519, 0.5557, 0.8427, 0.5578, 0.845, 0.5622, 0.8442, 0.5573, 0.8472, 0.5666, 0.8484, 0.5657, 0.845, 0.5622, 0.8457, 0.567, 0.845, 0.5622, 0.8442, 0.567, 0.8427, 0.5666, 0.8442, 0.567, 0.845, 0.5622, 0.8415, 0.5657, 0.8427, 0.5666, 0.845, 0.5622, 0.8406, 0.5644, 0.8415, 0.5657, 0.845, 0.5622, 0.8401, 0.5629, 0.8406, 0.5644, 0.845, 0.5622, 0.8401, 0.5614, 0.8401, 0.5629, 0.845, 0.5622, 0.8406, 0.5599, 0.8401, 0.5614, 0.845, 0.5622, 0.8415, 0.5587, 0.8406, 0.5599, 0.845, 0.5622, 0.8427, 0.5578, 0.8415, 0.5587, 0.845, 0.5622, 0.845, 0.5622, 0.8457, 0.567, 0.8472, 0.5666, 0.8457, 0.5573, 0.8442, 0.5573, 0.845, 0.5622, 0.8472, 0.5578, 0.8457, 0.5573, 0.845, 0.5622, 0.8484, 0.5587, 0.8472, 0.5578, 0.845, 0.5622, 0.8493, 0.5599, 0.8484, 0.5587, 0.845, 0.5622, 0.8498, 0.5614, 0.8493, 0.5599, 0.845, 0.5622, 0.8498, 0.5629, 0.8498, 0.5614, 0.845, 0.5622, 0.8493, 0.5644, 0.8498, 0.5629, 0.845, 0.5622, 0.8484, 0.5657, 0.8493, 0.5644, 0.845, 0.5622])
me_cube_002.materials.append(mat_material_002)
me_cube_002.use_remesh_preserve_volume = False
me_cube_002.use_remesh_preserve_attributes = False
me_cube_002.use_mirror_vertex_groups = False
me_cube_002.update()

# ---- objects
ob_camera = bpy.data.objects.new('Camera', cam_camera)
ob_cube_003 = bpy.data.objects.new('Cube.003', me_cube_003)
ob_cube_002 = bpy.data.objects.new('Cube.002', me_cube_002)

# ---- transforms, parenting, visibility, modifiers, constraints
ob_camera.location = (15.45, -10.19, 5.719)
ob_camera.rotation_euler = (1.431, -1.661e-05, 0.994)
ob_camera.hide_viewport = True
ob_camera.lineart.crease_threshold = 0.0
ob_cube_003.location = (0.0, 0.0, 0.0)
ob_cube_003.lineart.crease_threshold = 0.0
ob_cube_002.location = (0.0, 0.0, 0.0)
ob_cube_002.lineart.crease_threshold = 0.0

# ---- collection membership
col_collection_5.objects.link(ob_camera)
col_collection_5.objects.link(ob_cube_003)
col_collection_5.objects.link(ob_cube_002)

# ---- scene / render settings (as saved in the file)
scene.camera = ob_camera
scene.frame_start = 0; scene.frame_end = 1; scene.frame_set(0)
scene.render.engine = 'CYCLES'
scene.render.resolution_percentage = 50
scene.render.fps = 10
scene.render.dither_intensity = 0.0
scene.cycles.use_denoising = False
scene.cycles.samples = 128
scene.cycles.sampling_pattern = 'TABULATED_SOBOL'
scene.cycles.use_adaptive_sampling = False
scene.cycles.use_light_tree = False
scene.cycles.blur_glossy = 0.0
scene.cycles.sample_clamp_indirect = 0.0
scene.view_settings.view_transform = 'Standard'
bpy.context.view_layer.update()
